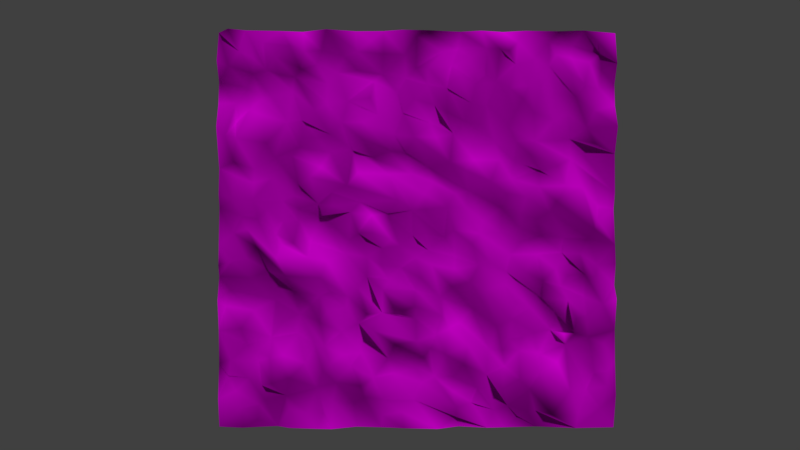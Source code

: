 # Source: cliff_1.blend  (saved by Blender 2.78.0; exported with 4.5.12 LTS)
import bpy
from mathutils import Matrix  # noqa: F401  (used for matrix-valued properties, if any)

bpy.ops.wm.read_factory_settings(use_empty=True)
scene = bpy.context.scene
scene.name = 'Scene'

# ---- collections
col_collection_1 = bpy.data.collections.new('Collection 1'); scene.collection.children.link(col_collection_1)

# ---- images (referenced by path relative to the original .blend; pixels are not part of the script)
import os
ASSET_DIR = os.environ.get("B2B_ASSET_DIR", "")  # directory of the original .blend (textures are referenced by path, not embedded)
HERE = os.path.dirname(os.path.abspath(__file__))  # packed textures are extracted next to this script under _unpacked/

def load_image(name, relpath, width, height, colorspace="sRGB"):
    """Load a texture the original file referenced (path relative to the .blend, or extracted next to this script)."""
    p = next((c for c in (os.path.join(HERE, relpath), os.path.join(ASSET_DIR, relpath)) if relpath and os.path.exists(c)), "")
    if p:
        img = bpy.data.images.load(p, check_existing=True)
        img.name = name
    else:  # same state as the original file: an image datablock whose file is absent (Cycles renders it pink)
        img = bpy.data.images.new(name, width, height)
        img.source = "FILE"
        img.filepath = "//" + (relpath or name)
    img.colorspace_settings.name = colorspace
    return img
img_stonen_23_color_png_001 = load_image('stonen_23_COLOR.png.001', 'stonen_23_COLOR.png', 1024, 1024, 'sRGB')
img_stonen_23_nrm_png = load_image('stonen_23_NRM.png', 'stonen_23_NRM.png', 1024, 1024, 'sRGB')

# ---- materials (node trees are filled in below, after node groups)
mat_material_001 = bpy.data.materials.new('Material.001')
mat_material_001.alpha_threshold = 0.0
mat_material_001.roughness = 0.5

# ---- material node trees
mat_material_001.use_nodes = True; mat_material_001.node_tree.nodes.clear()
_N = mat_material_001.node_tree.nodes; _L = mat_material_001.node_tree.links
n0 = _N.new('ShaderNodeOutputMaterial'); n0.name = 'Material Output'; n0.location = (300, 300)
n1 = _N.new('ShaderNodeBsdfDiffuse'); n1.name = 'Diffuse BSDF'; n1.location = (10, 300)
n2 = _N.new('ShaderNodeTexImage'); n2.name = 'Image Texture'; n2.location = (-258, 554)
n2.width = 140
n2.image = img_stonen_23_color_png_001
n3 = _N.new('ShaderNodeTexImage'); n3.name = 'Image Texture.001'; n3.location = (-343, 141)
n3.width = 140
n3.image = img_stonen_23_nrm_png
n4 = _N.new('ShaderNodeNormalMap'); n4.name = 'Normal Map'; n4.location = (-147, 138)
_L.new(n1.outputs[0], n0.inputs[0])
_L.new(n2.outputs[0], n1.inputs[0])
_L.new(n3.outputs[0], n4.inputs[1])
_L.new(n4.outputs[0], n1.inputs[2])
n0.is_active_output = True

# ---- world
world_world = bpy.data.worlds.new('World'); scene.world = world_world
world_world.color = (0.05088, 0.05088, 0.05088)
world_world.use_sun_shadow = False
world_world.sun_shadow_jitter_overblur = 0.0
world_world.cycles.sampling_method = 'MANUAL'

# ---- cameras
cam_camera = bpy.data.cameras.new('Camera')
cam_camera.clip_end = 1e+04
cam_camera.lens = 35.0
cam_camera.sensor_width = 32.0
cam_camera.sensor_height = 18.0
cam_camera.display_size = 200.0
cam_camera.dof.focus_distance = 0.0

# ---- meshes
me_plane_001 = bpy.data.meshes.new('Plane.001')
me_plane_001.from_pydata([(3.745, 10.3, -0.4363), (-1.687, 64.83, 4.272), (5.243, 73.09, -1.703), (-1.693, -38.31, 3.445), (-1.205, -30.39, -1.726), (-0.1388, -70.35, -2.02), (-10.09, -42.24, -1.246), (-0.5523, -55.52, 4.626), (-8.088, -19.21, -2.806), (-11.85, -72.54, 0.0931), (-8.783, -7.987, 1.512), (-17.58, -29.66, 3.957), (-14.24, -24.95, 1.481), (-17.41, -85.18, 1.334), (-6.566, -99.97, 0.8387), (-13.01, -4.989, 0.3568), (-13.86, -77.93, 3.055), (-11.25, -57.49, 2.55), (-14.87, -64.99, -1.257), (-17.79, -9.382, -0.3247), (-18.32, -17.77, 2.686), (-17.84, -42.0, -2.962), (-17.67, -93.67, -0.5313), (-22.51, -1.625, 4.317), (-21.95, -74.78, -1.039), (-25.2, -13.43, 2.175), (-22.2, -50.09, 3.534), (-25.41, -23.8, -2.121), (-27.0, -84.47, 0.03318), (-28.67, -78.26, 2.017), (-25.44, -42.9, -1.067), (-30.16, -29.29, -1.889), (-29.7, -1.724, -0.4808), (-29.61, -47.63, -3.35), (-28.51, -62.09, -3.119), (-28.0, -71.14, 3.722), (-33.47, -68.11, 1.18), (-37.35, -11.75, -2.772), (-32.46, -87.62, -3.592), (-37.46, -62.29, 2.834), (-34.35, -5.042, -2.093), (-40.88, -76.79, 1.519), (-36.6, -38.44, 0.5369), (-34.79, -33.57, -1.258), (-43.75, -67.07, 2.398), (-42.95, -86.01, -0.8913), (-45.34, -40.24, 4.25), (-38.57, -51.87, -3.34), (-43.13, -99.93, 2.238), (-48.46, -24.08, 3.252), (-53.74, -6.54, -3.769), (-45.51, -15.73, 2.223), (-47.64, -70.66, 0.948), (-47.72, -92.55, -1.114), (-51.6, -58.22, -2.202), (-46.66, -58.64, -0.03481), (-50.96, -100.1, 0.8861), (-44.18, -31.18, -1.445), (-49.13, -46.25, 1.357), (-54.59, -13.73, 2.734), (-55.5, -91.8, 1.255), (-65.71, -23.09, 3.453), (-49.35, -33.12, 0.8992), (-50.81, -79.65, -2.418), (-53.67, -38.13, -1.479), (-59.03, -42.75, -2.388), (-56.18, -66.64, 2.664), (-62.25, -30.93, -0.1396), (-64.07, -74.2, 3.444), (-60.69, -52.4, -4.078), (-66.37, -83.49, -1.014), (-62.04, -6.567, 2.926), (-67.3, -62.43, 3.356), (-64.83, -100.2, -1.596), (-67.41, 4.137, 0.03465), (-67.24, -46.64, 1.011), (-74.97, -20.9, -1.48), (-64.23, -90.6, -0.7608), (-71.05, -99.68, -3.564), (-67.81, -7.407, -0.438), (-71.93, -35.41, -3.94), (-72.79, -76.84, 3.89), (-80.37, -8.742, 2.088), (-78.36, -78.36, -0.6691), (-70.74, -14.21, 1.81), (-71.1, -2.094, -2.684), (-74.19, -64.39, -0.1208), (-73.82, -54.62, -3.222), (-76.67, -85.94, -0.3689), (-79.76, -95.35, 1.816), (-82.96, -40.97, -3.314), (-84.94, 0.3942, 4.128), (-84.81, -73.92, 1.968), (-80.13, -66.58, -2.558), (-85.94, -58.2, -3.126), (-88.34, -99.83, -0.8274), (-82.99, -24.28, 2.263), (-93.09, -64.73, 4.012), (-88.97, -89.93, 0.07858), (-94.52, -30.36, -3.821), (-80.03, -88.16, -1.514), (-92.71, -1.477, -1.001), (-91.38, -80.85, 0.0663), (-85.38, -14.58, 0.3013), (-88.11, -49.35, 2.883), (-93.82, -16.05, -2.307), (-99.77, -23.79, -1.072), (-99.86, -84.51, 2.31), (-96.06, -38.31, -0.1568), (-99.8, -50.79, 0.3387), (-95.51, -73.85, -2.895), (-99.61, -17.84, 2.034), (-99.9, -99.32, -1.096), (-100.2, -35.36, 1.315), (-99.87, -67.53, -0.7525), (-99.71, -7.331, 0.1104), (53.08, -5.958, -1.786), (13.8, -3.802, -1.815), (3.757, -2.112, 3.638), (86.29, -4.492, 0.432), (62.68, -2.929, -2.129), (99.74, -7.568, 0.2257), (41.73, -1.503, -3.317), (-2.399, -2.912, -1.555), (27.36, -7.458, 4.041), (31.67, -2.029, 1.157), (81.2, -11.87, 3.953), (47.16, -12.84, -1.785), (60.36, -12.6, -2.112), (91.28, -18.34, -1.235), (36.83, -16.45, -1.042), (-0.5953, -14.03, 0.2562), (73.66, -11.84, -3.366), (5.519, -10.36, -1.732), (100.0, -17.13, 0.7314), (30.7, -17.41, 0.3557), (53.46, -20.78, 2.813), (69.0, -19.6, 3.902), (19.5, -13.91, -3.232), (62.91, -26.12, 1.852), (84.64, -22.8, 0.2342), (7.092, -17.64, 0.8841), (89.14, -23.85, 1.796), (18.8, -19.8, 0.5222), (75.51, -23.2, 1.935), (2.032, -24.45, 2.733), (72.61, -28.89, -0.5048), (84.64, -33.88, -2.55), (45.07, -21.29, -1.359), (44.19, -27.75, 0.7453), (17.22, -28.73, -0.3927), (26.25, -26.15, 0.7115), (57.25, -39.54, -3.183), (93.18, -37.35, 2.416), (33.53, -29.97, 3.638), (63.5, -34.99, -3.44), (11.93, -34.33, -3.585), (100.2, -34.74, 2.109), (50.46, -36.92, 0.9587), (75.11, -35.05, 3.462), (85.49, -44.02, 0.08183), (40.3, -49.22, -0.3061), (47.37, -44.97, 0.9175), (27.72, -39.67, -3.393), (15.92, -49.73, 0.9138), (79.77, -44.54, 3.996), (-0.6792, -45.01, -1.893), (21.63, -47.45, -3.308), (99.68, -50.4, 0.4892), (12.24, -43.46, -1.661), (67.63, -51.06, -3.656), (46.05, -55.0, 0.05504), (73.88, -52.26, 0.8352), (79.89, -52.6, -2.445), (42.69, -60.87, -0.7139), (58.88, -51.83, 2.403), (75.35, -58.37, -3.675), (52.89, -53.83, 0.8179), (61.89, -63.11, -2.027), (9.345, -53.0, -2.306), (6.563, -59.67, -1.135), (86.64, -54.4, -2.447), (3.047, -64.36, 0.2175), (93.73, -57.34, 0.573), (50.87, -60.58, 3.665), (36.21, -60.56, -2.191), (14.11, -62.72, 1.402), (25.22, -57.99, 2.797), (23.52, -67.89, 1.184), (51.58, -75.24, 2.547), (34.77, -73.01, 1.198), (95.65, -71.52, 1.129), (61.39, -71.36, 3.327), (8.756, -74.72, -3.756), (70.58, -66.86, 0.1321), (86.44, -81.25, -3.625), (17.94, -74.13, -1.772), (90.13, -73.08, -3.482), (44.25, -69.43, -1.604), (42.82, -79.52, 4.549), (56.71, -80.54, -0.7093), (2.725, -76.99, 0.08703), (99.92, -83.31, 2.22), (30.46, -80.26, -1.903), (94.81, -78.27, 2.98), (-1.58, -86.23, -1.779), (17.65, -81.51, -0.6816), (76.71, -81.13, 3.016), (55.71, -91.92, 1.202), (45.3, -88.62, 0.06902), (27.33, -87.77, -2.498), (67.24, -92.65, 3.606), (92.49, -90.55, -0.5005), (32.32, -85.69, 0.9849), (38.72, -91.44, -2.464), (81.54, -93.83, -0.2084), (59.58, -91.28, 0.1434), (19.51, -95.2, -3.714), (-7.989, -91.13, 3.144), (35.17, -99.99, 0.2584), (80.01, -100.2, 0.7304), (19.58, -88.87, 2.076), (44.23, -100.1, -1.136), (9.972, -100.1, 2.033), (60.46, -99.98, -2.007), (50.9, -94.87, -3.143), (21.14, -99.98, -3.078), (99.41, -100.1, -0.4055), (-0.6945, 81.34, -0.9401), (6.344, 53.7, -0.6872), (5.47, 31.71, -2.644), (-3.125, 28.14, -3.33), (7.899, 24.17, -2.018), (5.259, 80.94, 1.601), (16.28, 33.79, 1.499), (8.577, 62.5, 0.01765), (8.945, 46.34, 3.28), (12.68, 89.53, -0.6264), (17.21, 82.39, 0.1166), (4.228, 99.9, 1.333), (15.19, 11.54, -0.9518), (15.0, 71.59, -2.629), (17.97, 48.74, -2.35), (14.88, 58.4, 3.371), (25.62, 20.03, -1.949), (18.84, 18.31, 0.831), (20.22, 76.04, 3.216), (23.69, 54.5, -1.263), (18.46, -0.4927, 1.147), (24.22, 29.63, 2.065), (24.63, 11.02, -0.4542), (26.58, 86.72, -0.3613), (27.12, 63.73, -0.4041), (29.58, 73.7, 0.8706), (20.64, 91.48, -4.037), (21.73, 100.0, -2.816), (26.98, 43.7, -2.598), (31.79, 52.62, 0.3002), (32.97, 4.321, -1.284), (35.03, 62.9, -2.743), (34.6, 78.44, -1.7), (42.55, 11.19, -1.598), (36.44, 24.17, 4.477), (34.49, 90.39, 2.703), (28.53, 35.05, -0.2877), (39.14, 43.82, -1.089), (31.98, 99.9, 0.5746), (41.46, 35.03, -0.5717), (39.51, 74.5, 0.64), (43.38, 99.82, -2.336), (45.96, 51.71, 0.1788), (47.44, 25.55, -0.4315), (41.37, 90.34, 2.416), (45.9, 70.78, 3.665), (45.56, 89.07, 4.223), (49.69, 44.35, -0.264), (44.92, 18.04, 1.167), (49.26, 59.39, 2.48), (48.77, 34.61, -1.805), (49.32, 82.95, 1.303), (54.83, 16.64, 0.1334), (52.71, 65.75, 2.109), (50.37, 94.02, 0.9564), (56.43, 37.66, 2.248), (55.04, 72.56, 3.852), (51.74, 7.151, 0.3978), (51.78, 0.7968, -0.224), (58.47, 58.13, 2.99), (60.96, 21.86, 2.084), (59.92, 5.138, 1.784), (58.9, 85.99, 0.2413), (61.94, 30.07, -1.884), (67.05, 9.071, 0.1522), (59.19, 44.61, -0.3128), (68.8, 55.03, -0.1231), (70.13, 32.0, 3.784), (69.66, 68.65, -3.294), (68.82, 44.86, -0.07805), (62.22, 71.22, -1.619), (66.83, 95.26, -3.008), (66.6, 82.37, -1.116), (69.34, 14.31, 3.515), (79.92, 66.91, -0.9524), (78.02, 35.55, -3.475), (76.98, 77.93, 3.087), (75.65, 58.57, -2.057), (74.1, -3.94, -0.9868), (88.86, 0.1509, 3.546), (70.45, 88.34, -2.565), (77.46, 45.97, -3.816), (78.7, 93.37, -3.015), (74.5, 22.15, 1.443), (77.98, 86.35, -1.67), (85.79, 51.04, -0.2285), (84.01, 72.91, 1.086), (92.2, 88.79, -1.908), (88.79, 43.47, 0.9089), (82.52, 21.3, 3.399), (86.36, 84.05, 1.411), (88.46, 59.25, 2.888), (89.32, 26.25, -3.463), (91.73, 71.78, -2.52), (90.48, 94.3, 0.9039), (99.84, 62.51, -1.223), (92.67, 80.35, -1.142), (92.15, 11.38, -3.666), (99.93, 38.4, -1.651), (90.34, 5.248, 1.27), (99.98, 51.61, 4.272), (100.2, 99.44, -2.559), (99.97, 73.54, -2.879), (99.95, 83.32, 2.504), (99.9, 10.55, -3.525), (100.5, 18.68, -3.257), (-48.16, 6.996, -3.514), (-22.7, 7.429, 1.464), (-75.59, 10.11, 2.198), (-80.61, 6.068, -1.693), (-15.02, 8.155, -3.009), (-33.7, 8.99, 1.303), (-99.98, 11.32, -3.22), (-88.02, 6.903, 1.03), (-49.91, 12.96, -1.563), (-82.41, 14.75, 2.743), (-68.0, 14.64, -2.349), (-59.65, 4.36, -2.601), (-42.97, 12.39, 4.513), (-2.997, 9.778, 1.025), (-59.46, 10.31, 0.1737), (-92.3, 15.1, 2.427), (-29.4, 14.17, -1.26), (-10.07, 14.89, 3.877), (-99.95, 17.93, -1.057), (-61.84, 17.15, -1.839), (-43.2, 18.82, -0.006895), (-35.41, 22.17, 1.672), (-81.79, 23.44, 2.031), (3.325, 17.88, 1.752), (-92.76, 27.57, -2.687), (-60.1, 22.9, -1.692), (-29.96, 28.47, 3.627), (-72.85, 26.02, -0.3259), (-100.1, 30.84, -3.689), (-14.51, 28.05, -2.956), (-53.66, 26.11, 4.393), (-81.75, 30.48, 0.2406), (-92.36, 34.03, -1.338), (-71.36, 36.02, -0.3942), (-22.19, 36.47, -2.835), (-63.21, 36.9, -0.363), (-43.72, 38.94, -2.257), (-75.37, 43.15, 2.886), (-48.42, 31.26, -0.1493), (-59.08, 41.27, 0.6351), (-32.65, 40.02, -2.024), (-50.09, 45.91, -0.6103), (-43.42, 47.72, 0.3725), (-1.958, 46.55, 3.502), (-95.68, 46.41, 3.224), (-5.67, 38.88, -3.258), (-14.22, 39.87, -0.9383), (-57.6, 44.92, 2.436), (-90.58, 45.75, 3.244), (-11.64, 47.94, 0.009124), (-27.45, 53.77, 1.668), (-26.89, 44.62, 4.319), (-38.03, 53.71, -1.413), (-77.55, 57.23, 2.456), (-58.34, 55.14, -2.32), (-65.44, 54.08, -0.8075), (-91.14, 53.67, -2.226), (-7.139, 58.87, -2.261), (-45.49, 63.91, -1.285), (-100.0, 51.31, 4.454), (-51.07, 59.32, 4.629), (-19.86, 58.08, -0.6846), (-78.29, 65.16, -1.144), (-23.49, 65.33, 4.313), (-73.0, 66.74, -2.02), (-91.47, 63.38, -2.555), (-34.84, 64.47, 0.7714), (-85.44, 71.61, -2.599), (-84.09, 60.13, 0.2274), (-10.02, 69.2, -1.058), (-21.71, 74.74, -1.654), (-62.7, 69.69, -0.5891), (-61.64, 77.13, -2.921), (-75.8, 80.26, -1.605), (-69.86, 78.18, -1.154), (-5.654, 76.38, -3.346), (-99.9, 74.23, -2.897), (-40.39, 79.1, -2.349), (-44.78, 73.14, -0.3945), (-17.4, 78.51, -4.152), (-82.98, 78.15, 0.1258), (-94.23, 81.56, 2.033), (-58.74, 80.44, -0.06749), (-30.05, 79.87, -0.2156), (-51.1, 83.39, -2.24), (-89.36, 89.28, 0.5115), (-17.15, 87.73, 1.768), (-82.04, 85.56, 2.954), (-6.515, 87.22, 2.415), (-71.09, 86.13, 2.948), (-30.05, 89.59, -0.7837), (-36.33, 86.59, -0.7855), (-48.12, 89.72, -1.397), (-56.38, 88.93, 2.301), (-100.0, 84.13, 2.765), (-23.46, 94.69, 0.3692), (-77.31, 93.9, -0.496), (-0.2094, 97.33, -0.5285), (-64.26, 92.78, -1.105), (-85.95, 99.92, -0.5161), (-68.58, 99.84, -1.487), (-30.91, 100.0, -2.364), (-57.68, 99.74, -2.974), (-17.11, 99.78, -0.558), (-94.24, 99.93, 3.463), (-45.62, 99.96, 2.795), (-99.85, 99.04, -2.328), (-7.808, 100.0, 1.737), (-99.96, 63.45, -1.372), (-30.81, -100.0, -2.982), (-18.23, -99.77, -0.6281), (100.0, -66.28, -0.1228), (99.96, -28.09, -1.966), (83.26, 99.99, 1.146), (71.94, 99.99, -0.8113), (54.06, 100.1, -0.481)], [], [(10, 131, 133), (4, 145, 8), (123, 10, 133), (166, 7, 179), (10, 8, 131), (5, 9, 201), (12, 11, 4), (12, 4, 8), (18, 9, 5), (10, 19, 8), (21, 7, 166), (18, 182, 17), (16, 13, 205), (26, 17, 7), (19, 10, 15), (20, 12, 8), (11, 6, 3), (24, 13, 16), (26, 18, 17), (32, 19, 23), (19, 25, 20), (27, 21, 11), (25, 12, 20), (34, 24, 18), (33, 18, 26), (29, 28, 24), (21, 31, 30), (36, 35, 34), (39, 36, 34), (37, 27, 25), (36, 29, 35), (47, 34, 33), (41, 29, 36), (44, 36, 39), (43, 31, 51), (45, 48, 443), (42, 46, 47), (47, 55, 39), (50, 37, 334), (58, 47, 46), (55, 54, 44), (53, 48, 63), (57, 49, 62), (66, 63, 52), (58, 65, 55), (59, 51, 50), (49, 61, 62), (64, 65, 58), (345, 59, 50), (71, 59, 345), (66, 68, 63), (64, 67, 65), (84, 61, 49), (84, 49, 59), (77, 56, 60), (77, 60, 70), (72, 66, 69), (78, 73, 77), (74, 71, 345), (79, 84, 59), (72, 68, 66), (85, 71, 74), (86, 68, 72), (76, 67, 61), (65, 80, 75), (80, 65, 76), (68, 81, 70), (87, 86, 72), (88, 78, 70), (75, 80, 87), (84, 79, 85), (86, 81, 68), (83, 88, 70), (89, 78, 100), (100, 78, 88), (91, 84, 337), (91, 82, 84), (95, 78, 89), (104, 94, 87), (99, 90, 80), (97, 93, 94), (98, 95, 89), (102, 98, 100), (108, 104, 90), (96, 105, 106), (110, 92, 97), (115, 105, 103), (109, 94, 104), (114, 110, 97), (109, 108, 113), (121, 327, 307), (258, 125, 122), (125, 127, 122), (124, 125, 248), (117, 118, 133), (116, 128, 120), (117, 138, 248), (127, 128, 116), (129, 119, 126), (133, 138, 117), (135, 130, 124), (125, 130, 127), (133, 143, 138), (129, 134, 121), (139, 137, 128), (143, 135, 138), (136, 139, 128), (144, 140, 132), (134, 129, 446), (139, 146, 137), (146, 144, 137), (154, 149, 135), (145, 156, 141), (142, 153, 129), (149, 152, 148), (146, 147, 140), (4, 156, 145), (154, 162, 149), (139, 155, 159), (159, 160, 147), (149, 162, 158), (156, 163, 150), (156, 4, 169), (161, 162, 154), (155, 173, 159), (167, 163, 156), (153, 168, 157), (169, 164, 156), (166, 169, 3), (160, 168, 153), (170, 173, 155), (166, 179, 169), (175, 170, 152), (172, 173, 170), (162, 175, 152), (170, 155, 152), (167, 164, 187), (171, 177, 162), (181, 183, 168), (185, 161, 163), (161, 174, 171), (180, 179, 7), (186, 187, 164), (183, 445, 168), (180, 186, 179), (186, 164, 179), (177, 178, 175), (178, 176, 170), (182, 180, 7), (184, 178, 177), (185, 198, 174), (194, 176, 178), (187, 190, 185), (181, 191, 183), (191, 445, 183), (197, 191, 181), (180, 193, 186), (185, 190, 198), (186, 196, 188), (193, 196, 186), (197, 181, 176), (174, 198, 184), (195, 197, 176), (184, 198, 189), (5, 193, 182), (192, 207, 194), (5, 201, 193), (191, 202, 445), (188, 203, 190), (204, 191, 197), (195, 204, 197), (206, 210, 203), (201, 221, 193), (210, 213, 203), (206, 221, 210), (205, 221, 201), (195, 212, 204), (214, 190, 203), (215, 195, 207), (216, 211, 200), (215, 212, 195), (214, 203, 213), (210, 214, 213), (209, 225, 208), (205, 218, 223), (222, 209, 214), (222, 225, 209), (218, 14, 223), (212, 227, 202), (216, 220, 211), (223, 226, 217), (217, 219, 221), (220, 215, 211), (224, 220, 216), (220, 227, 212), (225, 222, 224), (229, 391, 377), (231, 230, 379), (377, 236, 229), (237, 239, 431), (117, 347, 118), (234, 377, 230), (0, 240, 357), (240, 232, 357), (238, 237, 233), (242, 235, 229), (235, 243, 2), (242, 229, 236), (244, 230, 245), (234, 242, 236), (247, 241, 243), (264, 242, 234), (256, 242, 264), (238, 254, 237), (247, 252, 241), (252, 246, 241), (263, 255, 254), (250, 240, 125), (258, 250, 125), (253, 238, 246), (253, 251, 238), (265, 247, 256), (262, 249, 244), (265, 257, 247), (257, 252, 247), (260, 263, 251), (261, 244, 258), (253, 268, 260), (259, 252, 257), (253, 259, 268), (267, 265, 264), (268, 263, 260), (261, 262, 244), (270, 259, 265), (274, 269, 266), (270, 277, 268), (268, 279, 272), (271, 278, 267), (268, 273, 279), (279, 274, 272), (275, 270, 265), (285, 261, 286), (284, 279, 273), (285, 276, 261), (279, 282, 274), (278, 283, 275), (277, 281, 273), (293, 277, 270), (284, 290, 279), (293, 270, 275), (284, 273, 281), (293, 287, 277), (287, 281, 277), (285, 280, 276), (289, 280, 285), (271, 291, 278), (290, 282, 279), (292, 280, 289), (292, 288, 280), (298, 284, 287), (298, 300, 290), (297, 294, 293), (299, 448, 449), (301, 288, 292), (296, 298, 294), (308, 312, 299), (310, 299, 312), (304, 308, 300), (293, 303, 297), (304, 300, 302), (305, 302, 296), (303, 309, 297), (304, 312, 308), (317, 301, 307), (313, 305, 309), (314, 304, 302), (318, 312, 314), (315, 447, 310), (320, 303, 317), (333, 303, 320), (322, 447, 315), (325, 317, 327), (321, 314, 323), (315, 318, 324), (326, 316, 309), (333, 320, 325), (330, 324, 321), (332, 333, 325), (331, 322, 315), (330, 331, 324), (332, 325, 327), (332, 327, 121), (10, 123, 338), (32, 339, 40), (118, 347, 123), (336, 337, 85), (15, 338, 335), (91, 341, 101), (23, 335, 32), (341, 340, 101), (342, 348, 334), (346, 334, 339), (348, 344, 345), (335, 350, 339), (336, 343, 337), (344, 336, 74), (349, 352, 340), (339, 350, 346), (353, 344, 348), (357, 347, 0), (344, 361, 343), (350, 351, 355), (347, 363, 351), (354, 355, 364), (351, 360, 355), (349, 362, 352), (357, 231, 363), (359, 367, 353), (355, 372, 364), (365, 366, 356), (231, 368, 363), (364, 369, 359), (367, 365, 361), (372, 369, 364), (359, 369, 367), (370, 355, 374), (366, 362, 358), (371, 365, 367), (366, 365, 382), (382, 365, 371), (355, 370, 372), (372, 370, 373), (380, 385, 368), (378, 366, 382), (377, 379, 230), (373, 367, 369), (383, 384, 380), (380, 384, 385), (387, 382, 371), (386, 376, 374), (383, 395, 384), (382, 390, 378), (391, 383, 377), (376, 394, 388), (384, 386, 385), (386, 392, 376), (390, 399, 378), (392, 394, 376), (399, 442, 393), (391, 395, 383), (389, 396, 387), (399, 390, 402), (389, 398, 396), (396, 402, 387), (388, 405, 389), (389, 405, 398), (394, 405, 388), (401, 399, 402), (391, 404, 395), (403, 391, 1), (396, 401, 402), (392, 406, 394), (400, 412, 392), (406, 405, 394), (391, 403, 404), (404, 400, 397), (410, 442, 399), (407, 414, 398), (414, 396, 398), (412, 416, 406), (404, 417, 411), (414, 415, 401), (411, 418, 412), (228, 422, 409), (411, 426, 418), (407, 421, 414), (406, 423, 408), (413, 424, 417), (416, 423, 406), (423, 407, 408), (414, 419, 415), (421, 419, 414), (425, 426, 411), (427, 432, 416), (416, 432, 423), (440, 428, 415), (421, 433, 419), (407, 430, 433), (432, 430, 423), (427, 434, 432), (437, 420, 422), (439, 436, 426), (426, 436, 427), (422, 441, 437), (431, 441, 422), (427, 436, 434), (435, 439, 424), (434, 430, 432), (431, 239, 441), (434, 433, 430), (131, 8, 145), (3, 6, 166), (9, 205, 201), (4, 11, 3), (9, 16, 205), (205, 13, 218), (17, 182, 7), (182, 18, 5), (6, 21, 166), (338, 15, 10), (21, 26, 7), (14, 22, 444), (13, 22, 218), (218, 22, 14), (11, 21, 6), (19, 20, 8), (9, 24, 16), (15, 23, 19), (9, 18, 24), (13, 28, 22), (21, 33, 26), (12, 27, 11), (21, 30, 33), (24, 28, 13), (32, 25, 19), (25, 27, 12), (33, 34, 18), (28, 444, 22), (27, 31, 21), (35, 24, 34), (24, 35, 29), (444, 38, 443), (25, 32, 40), (28, 38, 444), (43, 33, 30), (27, 37, 31), (25, 40, 37), (31, 43, 30), (45, 443, 38), (43, 42, 33), (29, 41, 28), (37, 51, 31), (47, 39, 34), (41, 38, 28), (42, 47, 33), (43, 57, 42), (334, 37, 40), (36, 44, 41), (38, 41, 45), (44, 52, 41), (51, 49, 43), (39, 55, 44), (49, 57, 43), (41, 63, 45), (57, 62, 42), (62, 46, 42), (58, 55, 47), (52, 63, 41), (50, 51, 37), (53, 56, 48), (48, 45, 63), (59, 49, 51), (62, 58, 46), (54, 52, 44), (53, 60, 56), (62, 64, 58), (63, 60, 53), (65, 54, 55), (54, 66, 52), (67, 64, 62), (65, 69, 54), (61, 67, 62), (60, 63, 70), (69, 66, 54), (63, 68, 70), (77, 73, 56), (65, 75, 69), (79, 59, 71), (85, 79, 71), (87, 72, 69), (76, 65, 67), (69, 75, 87), (70, 78, 77), (84, 82, 61), (83, 70, 81), (82, 76, 61), (80, 90, 87), (90, 104, 87), (86, 93, 81), (81, 93, 83), (76, 96, 80), (337, 84, 85), (87, 94, 86), (92, 88, 83), (82, 103, 76), (86, 94, 93), (93, 92, 83), (96, 99, 80), (103, 96, 76), (92, 100, 88), (98, 89, 100), (91, 101, 82), (97, 92, 93), (101, 103, 82), (100, 92, 102), (92, 110, 102), (99, 108, 90), (106, 99, 96), (103, 105, 96), (115, 103, 101), (102, 107, 98), (109, 97, 94), (98, 112, 95), (111, 106, 105), (98, 107, 112), (108, 109, 104), (107, 102, 110), (109, 114, 97), (99, 113, 108), (106, 113, 99), (114, 107, 110), (115, 111, 105), (289, 120, 306), (286, 122, 116), (286, 116, 120), (307, 119, 121), (118, 123, 133), (120, 132, 306), (248, 138, 124), (306, 126, 119), (116, 122, 127), (128, 132, 120), (124, 138, 135), (306, 132, 126), (124, 130, 125), (119, 129, 121), (128, 137, 132), (127, 130, 148), (133, 131, 141), (132, 140, 126), (133, 141, 143), (136, 128, 127), (126, 140, 142), (126, 142, 129), (137, 144, 132), (143, 151, 135), (141, 131, 145), (141, 150, 143), (127, 148, 136), (130, 135, 149), (151, 154, 135), (130, 149, 148), (141, 156, 150), (144, 146, 140), (136, 148, 155), (129, 153, 446), (136, 155, 139), (143, 150, 151), (153, 157, 446), (152, 155, 148), (149, 158, 152), (140, 153, 142), (139, 159, 146), (146, 159, 147), (150, 163, 151), (151, 161, 154), (151, 163, 161), (140, 147, 153), (4, 3, 169), (159, 165, 160), (160, 153, 147), (162, 152, 158), (159, 173, 165), (164, 167, 156), (160, 181, 168), (165, 181, 160), (161, 171, 162), (179, 164, 169), (165, 173, 181), (162, 177, 175), (167, 185, 163), (185, 174, 161), (167, 187, 185), (172, 170, 176), (175, 178, 170), (171, 184, 177), (176, 173, 172), (173, 176, 181), (186, 188, 187), (174, 184, 171), (180, 182, 193), (184, 192, 178), (189, 192, 184), (194, 207, 176), (176, 207, 195), (187, 188, 190), (178, 192, 194), (198, 190, 199), (198, 199, 189), (191, 204, 202), (196, 203, 188), (200, 192, 189), (193, 206, 196), (196, 206, 203), (192, 211, 207), (199, 209, 189), (192, 200, 211), (193, 221, 206), (189, 209, 200), (200, 208, 216), (200, 209, 208), (199, 190, 209), (205, 217, 221), (190, 214, 209), (204, 212, 202), (211, 215, 207), (210, 221, 219), (223, 217, 205), (210, 219, 214), (214, 219, 222), (215, 220, 212), (225, 224, 208), (224, 216, 208), (226, 219, 217), (1, 2, 409), (422, 228, 431), (235, 2, 1), (233, 228, 2), (231, 232, 230), (357, 232, 231), (228, 233, 237), (237, 431, 228), (117, 0, 347), (229, 235, 1), (2, 241, 233), (234, 236, 377), (241, 238, 233), (0, 117, 240), (248, 240, 117), (243, 241, 2), (242, 243, 235), (240, 245, 232), (245, 230, 232), (246, 238, 241), (237, 254, 239), (242, 247, 243), (239, 254, 255), (250, 245, 240), (244, 234, 230), (248, 125, 240), (250, 244, 245), (244, 249, 234), (249, 264, 234), (242, 256, 247), (238, 251, 254), (246, 252, 253), (263, 266, 255), (252, 259, 253), (251, 263, 254), (250, 258, 244), (249, 262, 264), (253, 260, 251), (256, 264, 265), (263, 272, 266), (264, 262, 267), (257, 265, 259), (263, 268, 272), (272, 274, 266), (261, 276, 262), (259, 270, 268), (258, 122, 261), (271, 267, 262), (262, 276, 271), (286, 261, 122), (277, 273, 268), (278, 265, 267), (265, 278, 275), (274, 282, 269), (282, 449, 269), (280, 271, 276), (288, 271, 280), (278, 291, 283), (287, 284, 281), (298, 290, 284), (290, 449, 282), (120, 285, 286), (271, 288, 291), (120, 289, 285), (283, 293, 275), (293, 294, 287), (291, 295, 283), (294, 298, 287), (299, 449, 290), (283, 295, 293), (290, 300, 299), (288, 311, 291), (296, 300, 298), (300, 308, 299), (288, 301, 311), (306, 292, 289), (296, 302, 300), (311, 295, 291), (297, 309, 294), (305, 296, 294), (301, 317, 311), (295, 303, 293), (310, 448, 299), (294, 309, 305), (292, 307, 301), (119, 307, 292), (306, 119, 292), (311, 303, 295), (448, 310, 447), (311, 317, 303), (314, 312, 304), (316, 313, 309), (312, 318, 310), (318, 315, 310), (313, 302, 305), (302, 319, 314), (333, 309, 303), (307, 327, 317), (319, 302, 313), (314, 321, 318), (325, 320, 317), (323, 314, 319), (318, 321, 324), (333, 326, 309), (328, 323, 319), (447, 322, 329), (326, 313, 316), (313, 328, 319), (324, 331, 315), (328, 313, 326), (323, 330, 321), (331, 329, 322), (101, 340, 115), (40, 339, 334), (23, 15, 335), (91, 337, 341), (334, 345, 50), (85, 74, 336), (32, 335, 339), (347, 338, 123), (341, 349, 340), (334, 348, 345), (337, 343, 341), (338, 350, 335), (343, 349, 341), (334, 346, 342), (345, 344, 74), (347, 351, 338), (348, 342, 353), (338, 351, 350), (346, 350, 354), (354, 342, 346), (336, 344, 343), (344, 353, 361), (342, 359, 353), (350, 355, 354), (357, 363, 347), (343, 358, 349), (354, 364, 342), (342, 364, 359), (343, 356, 358), (361, 356, 343), (360, 351, 363), (353, 367, 361), (358, 356, 366), (361, 365, 356), (349, 358, 362), (360, 363, 374), (231, 380, 368), (374, 355, 360), (363, 368, 374), (231, 379, 380), (372, 373, 369), (362, 366, 393), (368, 385, 374), (370, 375, 373), (370, 374, 376), (375, 381, 373), (393, 366, 378), (370, 376, 375), (379, 383, 380), (377, 383, 379), (367, 389, 371), (385, 386, 374), (373, 381, 389), (373, 389, 367), (389, 387, 371), (375, 388, 381), (375, 376, 388), (381, 388, 389), (387, 402, 382), (402, 390, 382), (378, 399, 393), (229, 1, 391), (384, 395, 400), (384, 400, 386), (386, 400, 392), (400, 395, 397), (395, 404, 397), (405, 407, 398), (392, 412, 406), (401, 410, 399), (411, 412, 400), (401, 415, 410), (409, 403, 1), (404, 411, 400), (405, 408, 407), (396, 414, 401), (409, 413, 403), (403, 413, 404), (404, 413, 417), (405, 406, 408), (2, 228, 409), (416, 412, 418), (415, 428, 410), (409, 422, 413), (418, 427, 416), (417, 425, 411), (417, 424, 425), (426, 427, 418), (413, 422, 420), (407, 423, 430), (413, 420, 424), (419, 440, 415), (420, 429, 424), (407, 433, 421), (419, 438, 440), (425, 439, 426), (424, 429, 435), (425, 424, 439), (420, 437, 429), (419, 433, 438), (437, 435, 429)])
me_plane_001.polygons.foreach_set('use_smooth', [True] * 837)
_uv = me_plane_001.uv_layers.new(name='UVMap')
_uv.uv.foreach_set('vector', [0.4572, 0.4592, 0.4974, 0.4294, 0.5294, 0.4507, 0.4932, 0.3559, 0.5109, 0.3774, 0.4569, 0.4118, 0.4888, 0.488, 0.4572, 0.4592, 0.5294, 0.4507, 0.4966, 0.2733, 0.4941, 0.223, 0.5434, 0.2404, 0.4572, 0.4592, 0.4569, 0.4118, 0.4974, 0.4294, 0.4986, 0.1519, 0.4381, 0.1359, 0.5104, 0.112, 0.4278, 0.3739, 0.4151, 0.3433, 0.4932, 0.3559, 0.4278, 0.3739, 0.4932, 0.3559, 0.4569, 0.4118, 0.429, 0.177, 0.4381, 0.1359, 0.4986, 0.1519, 0.4572, 0.4592, 0.4129, 0.4494, 0.4569, 0.4118, 0.4064, 0.2902, 0.4941, 0.223, 0.4966, 0.2733, 0.429, 0.177, 0.5135, 0.1751, 0.4434, 0.2144, 0.4312, 0.1069, 0.4137, 0.07139, 0.4924, 0.07186, 0.3964, 0.2452, 0.4434, 0.2144, 0.4941, 0.223, 0.4129, 0.4494, 0.4572, 0.4592, 0.4341, 0.4743, 0.4083, 0.409, 0.4278, 0.3739, 0.4569, 0.4118, 0.4151, 0.3433, 0.4506, 0.2859, 0.4914, 0.3093, 0.3903, 0.128, 0.4137, 0.07139, 0.4312, 0.1069, 0.3964, 0.2452, 0.429, 0.177, 0.4434, 0.2144, 0.3553, 0.4948, 0.4129, 0.4494, 0.3878, 0.4928, 0.4129, 0.4494, 0.3709, 0.4307, 0.4083, 0.409, 0.3717, 0.3825, 0.4064, 0.2902, 0.4151, 0.3433, 0.3709, 0.4307, 0.4278, 0.3739, 0.4083, 0.409, 0.3587, 0.1899, 0.3903, 0.128, 0.429, 0.177, 0.3654, 0.2565, 0.429, 0.177, 0.3964, 0.2452, 0.3573, 0.1079, 0.3654, 0.07898, 0.3903, 0.128, 0.4064, 0.2902, 0.348, 0.3541, 0.3719, 0.2872, 0.3314, 0.1581, 0.3609, 0.1434, 0.3587, 0.1899, 0.3113, 0.1858, 0.3314, 0.1581, 0.3587, 0.1899, 0.3149, 0.4417, 0.3717, 0.3825, 0.3709, 0.4307, 0.3314, 0.1581, 0.3573, 0.1079, 0.3609, 0.1434, 0.3073, 0.2416, 0.3587, 0.1899, 0.3654, 0.2565, 0.2954, 0.1173, 0.3573, 0.1079, 0.3314, 0.1581, 0.2827, 0.165, 0.3314, 0.1581, 0.3113, 0.1858, 0.3227, 0.3314, 0.348, 0.3541, 0.272, 0.4189, 0.2886, 0.07185, 0.2837, 0.0008026, 0.3473, 0.001748, 0.3127, 0.3069, 0.2776, 0.302, 0.3073, 0.2416, 0.3073, 0.2416, 0.2729, 0.2151, 0.3113, 0.1858, 0.2361, 0.4695, 0.3149, 0.4417, 0.2612, 0.5322, 0.255, 0.2701, 0.3073, 0.2416, 0.2776, 0.302, 0.2729, 0.2151, 0.239, 0.2077, 0.2827, 0.165, 0.2596, 0.03536, 0.2837, 0.0008026, 0.2421, 0.1022, 0.2802, 0.3442, 0.2576, 0.377, 0.2544, 0.3368, 0.2186, 0.1648, 0.2421, 0.1022, 0.264, 0.149, 0.255, 0.2701, 0.2038, 0.2862, 0.2729, 0.2151, 0.2244, 0.4346, 0.272, 0.4189, 0.2361, 0.4695, 0.2576, 0.377, 0.1717, 0.3873, 0.2544, 0.3368, 0.2308, 0.3096, 0.2038, 0.2862, 0.255, 0.2701, 0.1986, 0.5245, 0.2244, 0.4346, 0.2361, 0.4695, 0.1901, 0.4675, 0.2244, 0.4346, 0.1986, 0.5245, 0.2186, 0.1648, 0.1792, 0.1307, 0.2421, 0.1022, 0.2308, 0.3096, 0.1894, 0.341, 0.2038, 0.2862, 0.1532, 0.4373, 0.1717, 0.3873, 0.2576, 0.377, 0.1532, 0.4373, 0.2576, 0.377, 0.2244, 0.4346, 0.1787, 0.04553, 0.2454, 0.001384, 0.2256, 0.03935, 0.1787, 0.04553, 0.2256, 0.03935, 0.1678, 0.08287, 0.1627, 0.1878, 0.2186, 0.1648, 0.1945, 0.2411, 0.135, 0.007005, 0.1743, 0.001137, 0.1787, 0.04553, 0.1616, 0.5194, 0.1901, 0.4675, 0.1986, 0.5245, 0.1566, 0.4599, 0.1532, 0.4373, 0.2244, 0.4346, 0.1627, 0.1878, 0.1792, 0.1307, 0.2186, 0.1648, 0.1415, 0.4935, 0.1901, 0.4675, 0.1616, 0.5194, 0.1295, 0.179, 0.1792, 0.1307, 0.1627, 0.1878, 0.1308, 0.3959, 0.1894, 0.341, 0.1717, 0.3873, 0.2038, 0.2862, 0.1349, 0.319, 0.1669, 0.2659, 0.1349, 0.319, 0.2038, 0.2862, 0.1308, 0.3959, 0.1792, 0.1307, 0.1358, 0.1154, 0.1678, 0.08287, 0.1358, 0.2363, 0.1295, 0.179, 0.1627, 0.1878, 0.1162, 0.07128, 0.135, 0.007005, 0.1678, 0.08287, 0.1669, 0.2659, 0.1349, 0.319, 0.1358, 0.2363, 0.1532, 0.4373, 0.1566, 0.4599, 0.1415, 0.4935, 0.1295, 0.179, 0.1358, 0.1154, 0.1792, 0.1307, 0.1154, 0.1114, 0.1162, 0.07128, 0.1678, 0.08287, 0.1034, 0.0218, 0.135, 0.007005, 0.09591, 0.05999, 0.09591, 0.05999, 0.135, 0.007005, 0.1162, 0.07128, 0.07325, 0.5005, 0.1532, 0.4373, 0.0993, 0.5323, 0.07325, 0.5005, 0.09672, 0.4544, 0.1532, 0.4373, 0.05233, 0.002747, 0.135, 0.007005, 0.1034, 0.0218, 0.05721, 0.2559, 0.07127, 0.2111, 0.1358, 0.2363, 0.02736, 0.3422, 0.08685, 0.2911, 0.1349, 0.319, 0.03575, 0.1803, 0.09971, 0.1655, 0.07127, 0.2111, 0.05668, 0.04667, 0.05233, 0.002747, 0.1034, 0.0218, 0.04363, 0.09573, 0.05668, 0.04667, 0.09591, 0.05999, 0.02655, 0.3017, 0.05721, 0.2559, 0.08685, 0.2911, 0.08556, 0.3816, 0.03133, 0.4178, 0.005947, 0.3675, 0.02405, 0.1293, 0.07499, 0.126, 0.03575, 0.1803, 0.00276, 0.4546, 0.03133, 0.4178, 0.0713, 0.4213, 0.00589, 0.2493, 0.07127, 0.2111, 0.05721, 0.2559, 0.0003107, 0.1613, 0.02405, 0.1293, 0.03575, 0.1803, 0.00589, 0.2493, 0.02655, 0.3017, 0.0003886, 0.3226, 0.9851, 0.4766, 0.9541, 0.5243, 0.9447, 0.5037, 0.6667, 0.5212, 0.6555, 0.4895, 0.709, 0.4924, 0.6555, 0.4895, 0.7329, 0.4345, 0.709, 0.4924, 0.6359, 0.4614, 0.6555, 0.4895, 0.5926, 0.4966, 0.5666, 0.4778, 0.5209, 0.4933, 0.5294, 0.4507, 0.7673, 0.4692, 0.8026, 0.4331, 0.8155, 0.4858, 0.5666, 0.4778, 0.5982, 0.4299, 0.5926, 0.4966, 0.7329, 0.4345, 0.8026, 0.4331, 0.7673, 0.4692, 0.9572, 0.4081, 0.9296, 0.4759, 0.9072, 0.4426, 0.5294, 0.4507, 0.5982, 0.4299, 0.5666, 0.4778, 0.6532, 0.4124, 0.6834, 0.4174, 0.6359, 0.4614, 0.6555, 0.4895, 0.6834, 0.4174, 0.7329, 0.4345, 0.5294, 0.4507, 0.5932, 0.3989, 0.5982, 0.4299, 0.9572, 0.4081, 0.9979, 0.4175, 0.9851, 0.4766, 0.8106, 0.3697, 0.8426, 0.4025, 0.8026, 0.4331, 0.5932, 0.3989, 0.6532, 0.4124, 0.5982, 0.4299, 0.7678, 0.3952, 0.8106, 0.3697, 0.8026, 0.4331, 0.8793, 0.3844, 0.9156, 0.3799, 0.8648, 0.4418, 0.9979, 0.4175, 0.9572, 0.4081, 0.9994, 0.3591, 0.8106, 0.3697, 0.8625, 0.356, 0.8426, 0.4025, 0.8625, 0.356, 0.8793, 0.3844, 0.8426, 0.4025, 0.6702, 0.3495, 0.7223, 0.3556, 0.6532, 0.4124, 0.5109, 0.3774, 0.5603, 0.3274, 0.5294, 0.4147, 0.9439, 0.3792, 0.9634, 0.3131, 0.9572, 0.4081, 0.7223, 0.3556, 0.7848, 0.2994, 0.7286, 0.3941, 0.8625, 0.356, 0.9206, 0.3292, 0.9156, 0.3799, 0.4932, 0.3559, 0.5603, 0.3274, 0.5109, 0.3774, 0.6702, 0.3495, 0.7387, 0.2736, 0.7223, 0.3556, 0.8106, 0.3697, 0.8166, 0.325, 0.8775, 0.3234, 0.8775, 0.3234, 0.9259, 0.277, 0.9206, 0.3292, 0.7223, 0.3556, 0.7387, 0.2736, 0.7508, 0.3158, 0.5603, 0.3274, 0.6354, 0.2951, 0.585, 0.3546, 0.5603, 0.3274, 0.4932, 0.3559, 0.5529, 0.28, 0.696, 0.2519, 0.7387, 0.2736, 0.6702, 0.3495, 0.8166, 0.325, 0.898, 0.2366, 0.8775, 0.3234, 0.6073, 0.261, 0.6354, 0.2951, 0.5603, 0.3274, 0.9634, 0.3131, 0.9947, 0.2578, 0.9992, 0.3265, 0.5529, 0.28, 0.5802, 0.2516, 0.5603, 0.3274, 0.4966, 0.2733, 0.5529, 0.28, 0.4914, 0.3093, 0.9259, 0.277, 0.9947, 0.2578, 0.9634, 0.3131, 0.8391, 0.2439, 0.898, 0.2366, 0.8166, 0.325, 0.4966, 0.2733, 0.5434, 0.2404, 0.5529, 0.28, 0.7967, 0.2392, 0.8391, 0.2439, 0.7848, 0.2994, 0.8711, 0.2387, 0.898, 0.2366, 0.8391, 0.2439, 0.7387, 0.2736, 0.7967, 0.2392, 0.7848, 0.2994, 0.8391, 0.2439, 0.8166, 0.325, 0.7848, 0.2994, 0.6073, 0.261, 0.5802, 0.2516, 0.6207, 0.2077, 0.7279, 0.2246, 0.7641, 0.2312, 0.7387, 0.2736, 0.9362, 0.2276, 0.9683, 0.2124, 0.9947, 0.2578, 0.6775, 0.1993, 0.696, 0.2519, 0.6354, 0.2951, 0.696, 0.2519, 0.7109, 0.194, 0.7279, 0.2246, 0.5294, 0.1981, 0.5434, 0.2404, 0.4941, 0.223, 0.5748, 0.1858, 0.6207, 0.2077, 0.5802, 0.2516, 0.9683, 0.2124, 0.9988, 0.1678, 0.9947, 0.2578, 0.5294, 0.1981, 0.5748, 0.1858, 0.5434, 0.2404, 0.5748, 0.1858, 0.5802, 0.2516, 0.5434, 0.2404, 0.7641, 0.2312, 0.8109, 0.1859, 0.7967, 0.2392, 0.8109, 0.1859, 0.8838, 0.2058, 0.8391, 0.2439, 0.5135, 0.1751, 0.5294, 0.1981, 0.4941, 0.223, 0.7529, 0.1988, 0.8109, 0.1859, 0.7641, 0.2312, 0.6775, 0.1993, 0.7196, 0.153, 0.7109, 0.194, 0.8544, 0.1661, 0.8838, 0.2058, 0.8109, 0.1859, 0.6207, 0.2077, 0.6726, 0.1362, 0.6775, 0.1993, 0.9362, 0.2276, 0.9771, 0.143, 0.9683, 0.2124, 0.9771, 0.143, 0.9988, 0.1678, 0.9683, 0.2124, 0.9488, 0.1353, 0.9771, 0.143, 0.9362, 0.2276, 0.5294, 0.1981, 0.5435, 0.1262, 0.5748, 0.1858, 0.6775, 0.1993, 0.6726, 0.1362, 0.7196, 0.153, 0.5748, 0.1858, 0.5951, 0.1309, 0.615, 0.1591, 0.5435, 0.1262, 0.5951, 0.1309, 0.5748, 0.1858, 0.9488, 0.1353, 0.9362, 0.2276, 0.8838, 0.2058, 0.7109, 0.194, 0.7196, 0.153, 0.7529, 0.1988, 0.9306, 0.09177, 0.9488, 0.1353, 0.8838, 0.2058, 0.7529, 0.1988, 0.7196, 0.153, 0.7559, 0.1243, 0.4986, 0.1519, 0.5435, 0.1262, 0.5135, 0.1751, 0.8068, 0.144, 0.8838, 0.09151, 0.8544, 0.1661, 0.4986, 0.1519, 0.5104, 0.112, 0.5435, 0.1262, 0.9771, 0.143, 0.9992, 0.08397, 0.9988, 0.1678, 0.615, 0.1591, 0.6492, 0.1011, 0.6726, 0.1362, 0.975, 0.1065, 0.9771, 0.143, 0.9488, 0.1353, 0.9306, 0.09177, 0.975, 0.1065, 0.9488, 0.1353, 0.5893, 0.09267, 0.638, 0.05908, 0.6492, 0.1011, 0.5104, 0.112, 0.597, 0.05496, 0.5435, 0.1262, 0.638, 0.05908, 0.6595, 0.07263, 0.6492, 0.1011, 0.5893, 0.09267, 0.597, 0.05496, 0.638, 0.05908, 0.4924, 0.07186, 0.597, 0.05496, 0.5104, 0.112, 0.9306, 0.09177, 0.9631, 0.04926, 0.975, 0.1065, 0.692, 0.04394, 0.6726, 0.1362, 0.6492, 0.1011, 0.9079, 0.03046, 0.9306, 0.09177, 0.8838, 0.09151, 0.7999, 0.045, 0.8354, 0.0411, 0.7803, 0.09526, 0.9079, 0.03046, 0.9631, 0.04926, 0.9306, 0.09177, 0.692, 0.04394, 0.6492, 0.1011, 0.6595, 0.07263, 0.638, 0.05908, 0.692, 0.04394, 0.6595, 0.07263, 0.7247, 0.05856, 0.7552, 0.02327, 0.7795, 0.04148, 0.4924, 0.07186, 0.4616, 0.03758, 0.5356, -0.002954, 0.7225, 0.00153, 0.7247, 0.05856, 0.692, 0.04394, 0.7225, 0.00153, 0.7552, 0.02327, 0.7247, 0.05856, 0.4616, 0.03758, 0.469, 0.005891, 0.5356, -0.002954, 0.9631, 0.04926, 0.9955, 0.0003295, 0.9992, 0.08397, 0.7999, 0.045, 0.8999, 0.0007107, 0.8354, 0.0411, 0.5356, -0.002954, 0.6057, 0.0004055, 0.5965, 0.0262, 0.5965, 0.0262, 0.674, 0.003215, 0.597, 0.05496, 0.8999, 0.0007107, 0.9079, 0.03046, 0.8354, 0.0411, 0.8031, 0.001978, 0.8999, 0.0007107, 0.7999, 0.045, 0.8999, 0.0007107, 0.9955, 0.0003295, 0.9631, 0.04926, 0.7552, 0.02327, 0.7225, 0.00153, 0.8031, 0.001978, 0.5302, 0.7741, 0.4611, 0.7888, 0.4926, 0.7317, 0.4857, 0.6427, 0.5283, 0.6593, 0.4723, 0.6921, 0.4926, 0.7317, 0.5422, 0.7305, 0.5302, 0.7741, 0.5662, 0.9482, 0.5201, 0.997, 0.4968, 0.9752, 0.5666, 0.4778, 0.4857, 0.5498, 0.5209, 0.4933, 0.5849, 0.6712, 0.4926, 0.7317, 0.5283, 0.6593, 0.5198, 0.5526, 0.5765, 0.555, 0.5179, 0.5927, 0.5765, 0.555, 0.5353, 0.617, 0.5179, 0.5927, 0.5864, 0.9151, 0.5662, 0.9482, 0.5268, 0.9036, 0.5919, 0.7444, 0.5377, 0.8106, 0.5302, 0.7741, 0.5377, 0.8106, 0.5751, 0.7913, 0.5241, 0.8625, 0.5919, 0.7444, 0.5302, 0.7741, 0.5422, 0.7305, 0.6271, 0.5959, 0.5283, 0.6593, 0.5908, 0.5889, 0.5849, 0.6712, 0.5919, 0.7444, 0.5422, 0.7305, 0.6157, 0.7736, 0.577, 0.8596, 0.5751, 0.7913, 0.6418, 0.6767, 0.5919, 0.7444, 0.5849, 0.6712, 0.6361, 0.7188, 0.5919, 0.7444, 0.6418, 0.6767, 0.5864, 0.9151, 0.6029, 0.9532, 0.5662, 0.9482, 0.6157, 0.7736, 0.6343, 0.8191, 0.577, 0.8596, 0.6343, 0.8191, 0.6037, 0.8757, 0.577, 0.8596, 0.6728, 0.9511, 0.6117, 0.9983, 0.6029, 0.9532, 0.6206, 0.56, 0.5765, 0.555, 0.6555, 0.4895, 0.6667, 0.5212, 0.6206, 0.56, 0.6555, 0.4895, 0.6474, 0.8683, 0.5864, 0.9151, 0.6037, 0.8757, 0.6474, 0.8683, 0.6349, 0.9277, 0.5864, 0.9151, 0.6935, 0.7214, 0.6157, 0.7736, 0.6361, 0.7188, 0.6818, 0.6232, 0.6202, 0.6495, 0.6271, 0.5959, 0.6935, 0.7214, 0.6594, 0.7644, 0.6157, 0.7736, 0.6594, 0.7644, 0.6343, 0.8191, 0.6157, 0.7736, 0.6712, 0.8925, 0.6728, 0.9511, 0.6349, 0.9277, 0.715, 0.5525, 0.6271, 0.5959, 0.6667, 0.5212, 0.6474, 0.8683, 0.6995, 0.8753, 0.6712, 0.8925, 0.6754, 0.8164, 0.6343, 0.8191, 0.6594, 0.7644, 0.6474, 0.8683, 0.6754, 0.8164, 0.6995, 0.8753, 0.7077, 0.6723, 0.6935, 0.7214, 0.6418, 0.6767, 0.6995, 0.8753, 0.6728, 0.9511, 0.6712, 0.8925, 0.715, 0.5525, 0.6818, 0.6232, 0.6271, 0.5959, 0.7291, 0.7583, 0.6754, 0.8164, 0.6935, 0.7214, 0.7272, 0.9455, 0.7151, 0.9943, 0.6613, 0.996, 0.7291, 0.7583, 0.744, 0.7932, 0.6995, 0.8753, 0.6995, 0.8753, 0.7479, 0.9152, 0.7024, 0.9506, 0.7348, 0.6265, 0.7507, 0.6729, 0.7077, 0.6723, 0.6995, 0.8753, 0.7314, 0.8553, 0.7479, 0.9152, 0.7479, 0.9152, 0.7272, 0.9455, 0.7024, 0.9506, 0.7477, 0.7193, 0.7291, 0.7583, 0.6935, 0.7214, 0.7605, 0.5327, 0.715, 0.5525, 0.7593, 0.5052, 0.7743, 0.8636, 0.7479, 0.9152, 0.7314, 0.8553, 0.7605, 0.5327, 0.7227, 0.5893, 0.715, 0.5525, 0.7479, 0.9152, 0.7539, 0.9717, 0.7272, 0.9455, 0.7507, 0.6729, 0.7822, 0.6895, 0.7477, 0.7193, 0.744, 0.7932, 0.7643, 0.8281, 0.7314, 0.8553, 0.8, 0.7306, 0.744, 0.7932, 0.7291, 0.7583, 0.7743, 0.8636, 0.7904, 0.9286, 0.7479, 0.9152, 0.8, 0.7306, 0.7291, 0.7583, 0.7477, 0.7193, 0.7743, 0.8636, 0.7314, 0.8553, 0.7643, 0.8281, 0.8, 0.7306, 0.7908, 0.7913, 0.744, 0.7932, 0.7908, 0.7913, 0.7643, 0.8281, 0.744, 0.7932, 0.7605, 0.5327, 0.7744, 0.5824, 0.7227, 0.5893, 0.7996, 0.5264, 0.7744, 0.5824, 0.7605, 0.5327, 0.7348, 0.6265, 0.8047, 0.6455, 0.7507, 0.6729, 0.7904, 0.9286, 0.7539, 0.9717, 0.7479, 0.9152, 0.837, 0.5445, 0.7744, 0.5824, 0.7996, 0.5264, 0.837, 0.5445, 0.8012, 0.6042, 0.7744, 0.5824, 0.8118, 0.8548, 0.7743, 0.8636, 0.7908, 0.7913, 0.8118, 0.8548, 0.8345, 0.9105, 0.7904, 0.9286, 0.8443, 0.7217, 0.8428, 0.7761, 0.8, 0.7306, 0.8353, 0.9743, 0.8593, 0.999, 0.7707, 0.9991, 0.8465, 0.572, 0.8012, 0.6042, 0.837, 0.5445, 0.8498, 0.8382, 0.8118, 0.8548, 0.8428, 0.7761, 0.8561, 0.9408, 0.8897, 0.9323, 0.8353, 0.9743, 0.8916, 0.9651, 0.8353, 0.9743, 0.8897, 0.9323, 0.8824, 0.8903, 0.8561, 0.9408, 0.8345, 0.9105, 0.8, 0.7306, 0.8861, 0.6792, 0.8443, 0.7217, 0.8824, 0.8903, 0.8345, 0.9105, 0.9019, 0.8353, 0.8811, 0.789, 0.9019, 0.8353, 0.8498, 0.8382, 0.8861, 0.6792, 0.8885, 0.7298, 0.8443, 0.7217, 0.8824, 0.8903, 0.8897, 0.9323, 0.8561, 0.9408, 0.9067, 0.6094, 0.8465, 0.572, 0.9447, 0.5037, 0.9317, 0.7544, 0.8811, 0.789, 0.8885, 0.7298, 0.9236, 0.8668, 0.8824, 0.8903, 0.9019, 0.8353, 0.9291, 0.9195, 0.8897, 0.9323, 0.9236, 0.8668, 0.9567, 0.9395, 0.9161, 0.9994, 0.8916, 0.9651, 0.9437, 0.627, 0.8861, 0.6792, 0.9067, 0.6094, 0.9979, 0.5951, 0.8861, 0.6792, 0.9437, 0.627, 0.9544, 0.9734, 0.9161, 0.9994, 0.9567, 0.9395, 0.9644, 0.5573, 0.9067, 0.6094, 0.9541, 0.5243, 0.9595, 0.8603, 0.9236, 0.8668, 0.9986, 0.8158, 0.9567, 0.9395, 0.9291, 0.9195, 0.9628, 0.9013, 0.9861, 0.6869, 0.9443, 0.7183, 0.8885, 0.7298, 0.9979, 0.5951, 0.9437, 0.627, 0.9644, 0.5573, 0.9986, 0.8713, 0.9628, 0.9013, 0.9595, 0.8603, 0.9994, 0.5533, 0.9979, 0.5951, 0.9644, 0.5573, 0.9989, 0.9192, 0.9544, 0.9734, 0.9567, 0.9395, 0.9986, 0.8713, 0.9989, 0.9192, 0.9628, 0.9013, 0.9994, 0.5533, 0.9644, 0.5573, 0.9541, 0.5243, 0.9994, 0.5533, 0.9541, 0.5243, 0.9851, 0.4766, 0.4572, 0.4592, 0.4888, 0.488, 0.428, 0.54, 0.3553, 0.4948, 0.3348, 0.5426, 0.3289, 0.4719, 0.5209, 0.4933, 0.4857, 0.5498, 0.4888, 0.488, 0.1239, 0.5482, 0.0993, 0.5323, 0.1415, 0.4935, 0.4341, 0.4743, 0.428, 0.54, 0.3868, 0.5339, 0.07325, 0.5005, 0.05963, 0.5322, 0.03378, 0.4917, 0.3878, 0.4928, 0.3868, 0.5339, 0.3553, 0.4948, 0.05963, 0.5322, 0.001053, 0.5557, 0.03378, 0.4917, 0.2471, 0.5664, 0.2031, 0.5537, 0.2612, 0.5322, 0.2872, 0.5631, 0.2612, 0.5322, 0.3348, 0.5426, 0.2031, 0.5537, 0.1614, 0.57, 0.1986, 0.5245, 0.3868, 0.5339, 0.3541, 0.5678, 0.3348, 0.5426, 0.1239, 0.5482, 0.08555, 0.5781, 0.0993, 0.5323, 0.1614, 0.57, 0.1239, 0.5482, 0.1616, 0.5194, 0.03938, 0.5775, 0.0009474, 0.5896, 0.001053, 0.5557, 0.3348, 0.5426, 0.3541, 0.5678, 0.2872, 0.5631, 0.1918, 0.5858, 0.1614, 0.57, 0.2031, 0.5537, 0.5179, 0.5927, 0.4857, 0.5498, 0.5198, 0.5526, 0.1614, 0.57, 0.1331, 0.6255, 0.08555, 0.5781, 0.3541, 0.5678, 0.444, 0.578, 0.3275, 0.6166, 0.4857, 0.5498, 0.4269, 0.6386, 0.444, 0.578, 0.2833, 0.5931, 0.3275, 0.6166, 0.2343, 0.6294, 0.444, 0.578, 0.3506, 0.6401, 0.3275, 0.6166, 0.03938, 0.5775, 0.00425, 0.6516, 0.0009474, 0.5896, 0.5179, 0.5927, 0.4857, 0.6427, 0.4269, 0.6386, 0.2017, 0.6217, 0.1399, 0.6785, 0.1918, 0.5858, 0.3275, 0.6166, 0.2531, 0.6571, 0.2343, 0.6294, 0.09366, 0.6552, 0.03666, 0.6681, 0.09287, 0.6166, 0.4857, 0.6427, 0.3906, 0.6846, 0.4269, 0.6386, 0.2343, 0.6294, 0.1821, 0.6832, 0.2017, 0.6217, 0.1399, 0.6785, 0.09366, 0.6552, 0.1331, 0.6255, 0.2531, 0.6571, 0.1821, 0.6832, 0.2343, 0.6294, 0.2017, 0.6217, 0.1821, 0.6832, 0.1399, 0.6785, 0.2807, 0.6952, 0.3275, 0.6166, 0.3341, 0.6985, 0.03666, 0.6681, 0.00425, 0.6516, 0.03627, 0.6352, 0.1245, 0.7135, 0.09366, 0.6552, 0.1399, 0.6785, 0.03666, 0.6681, 0.09366, 0.6552, 0.05224, 0.7267, 0.05224, 0.7267, 0.09366, 0.6552, 0.1245, 0.7135, 0.3275, 0.6166, 0.2807, 0.6952, 0.2531, 0.6571, 0.2531, 0.6571, 0.2807, 0.6952, 0.2083, 0.7059, 0.427, 0.6966, 0.3704, 0.7235, 0.3906, 0.6846, 0.02177, 0.7315, 0.03666, 0.6681, 0.05224, 0.7267, 0.4926, 0.7317, 0.4723, 0.6921, 0.5283, 0.6593, 0.2083, 0.7059, 0.1399, 0.6785, 0.1821, 0.6832, 0.4449, 0.7443, 0.3651, 0.7736, 0.427, 0.6966, 0.427, 0.6966, 0.3651, 0.7736, 0.3704, 0.7235, 0.1122, 0.7788, 0.05224, 0.7267, 0.1245, 0.7135, 0.3105, 0.7727, 0.283, 0.7434, 0.3341, 0.6985, 0.4449, 0.7443, 0.3974, 0.7948, 0.3651, 0.7736, 0.05224, 0.7267, 0.04327, 0.7681, 0.02177, 0.7315, 0.4611, 0.7888, 0.4449, 0.7443, 0.4926, 0.7317, 0.283, 0.7434, 0.2395, 0.7967, 0.2115, 0.7778, 0.3651, 0.7736, 0.3105, 0.7727, 0.3704, 0.7235, 0.3105, 0.7727, 0.2728, 0.8181, 0.283, 0.7434, 0.04327, 0.7681, 0.04151, 0.8189, 0.02177, 0.7315, 0.2728, 0.8181, 0.2395, 0.7967, 0.283, 0.7434, 0.04151, 0.8189, 0.001029, 0.8134, 0.001849, 0.7581, 0.4611, 0.7888, 0.3974, 0.7948, 0.4449, 0.7443, 0.1681, 0.7707, 0.1064, 0.8247, 0.1122, 0.7788, 0.04151, 0.8189, 0.04327, 0.7681, 0.0728, 0.8007, 0.1681, 0.7707, 0.1344, 0.8325, 0.1064, 0.8247, 0.1064, 0.8247, 0.0728, 0.8007, 0.1122, 0.7788, 0.2115, 0.7778, 0.1882, 0.8458, 0.1681, 0.7707, 0.1681, 0.7707, 0.1882, 0.8458, 0.1344, 0.8325, 0.2395, 0.7967, 0.1882, 0.8458, 0.2115, 0.7778, 0.07262, 0.8575, 0.04151, 0.8189, 0.0728, 0.8007, 0.4611, 0.7888, 0.3867, 0.8617, 0.3974, 0.7948, 0.4491, 0.8471, 0.4611, 0.7888, 0.4943, 0.8209, 0.1064, 0.8247, 0.07262, 0.8575, 0.0728, 0.8007, 0.2728, 0.8181, 0.1971, 0.8861, 0.2395, 0.7967, 0.3258, 0.821, 0.2745, 0.8652, 0.2728, 0.8181, 0.1971, 0.8861, 0.1882, 0.8458, 0.2395, 0.7967, 0.4611, 0.7888, 0.4491, 0.8471, 0.3867, 0.8617, 0.3867, 0.8617, 0.3258, 0.821, 0.3818, 0.8297, 0.001314, 0.8694, 0.001029, 0.8134, 0.04151, 0.8189, 0.1131, 0.9006, 0.08201, 0.8881, 0.1344, 0.8325, 0.08201, 0.8881, 0.1064, 0.8247, 0.1344, 0.8325, 0.2745, 0.8652, 0.2098, 0.9055, 0.1971, 0.8861, 0.3867, 0.8617, 0.3506, 0.8975, 0.298, 0.8945, 0.08201, 0.8881, 0.02808, 0.908, 0.07262, 0.8575, 0.298, 0.8945, 0.2457, 0.9146, 0.2745, 0.8652, 0.4985, 0.9085, 0.4644, 0.937, 0.4721, 0.8829, 0.298, 0.8945, 0.2584, 0.9474, 0.2457, 0.9146, 0.1131, 0.9006, 0.08675, 0.9323, 0.08201, 0.8881, 0.1971, 0.8861, 0.1445, 0.9304, 0.1516, 0.8898, 0.4163, 0.8944, 0.3522, 0.9481, 0.3506, 0.8975, 0.2098, 0.9055, 0.1445, 0.9304, 0.1971, 0.8861, 0.1445, 0.9304, 0.1131, 0.9006, 0.1516, 0.8898, 0.08201, 0.8881, 0.05117, 0.9482, 0.02808, 0.908, 0.08675, 0.9323, 0.05117, 0.9482, 0.08201, 0.8881, 0.3166, 0.9347, 0.2584, 0.9474, 0.298, 0.8945, 0.2166, 0.9483, 0.1781, 0.9625, 0.2098, 0.9055, 0.2098, 0.9055, 0.1781, 0.9625, 0.1445, 0.9304, 0.0007207, 0.9933, 0.0006427, 0.9194, 0.02808, 0.908, 0.08675, 0.9323, 0.07543, 0.9989, 0.05117, 0.9482, 0.1131, 0.9006, 0.1181, 0.9677, 0.07543, 0.9989, 0.1781, 0.9625, 0.1181, 0.9677, 0.1445, 0.9304, 0.2166, 0.9483, 0.1572, 0.9991, 0.1781, 0.9625, 0.4108, 0.9921, 0.4104, 0.9424, 0.4644, 0.937, 0.2797, 0.9969, 0.2084, 0.9914, 0.2584, 0.9474, 0.2584, 0.9474, 0.2084, 0.9914, 0.2166, 0.9483, 0.4644, 0.937, 0.4685, 0.9979, 0.4108, 0.9921, 0.4968, 0.9752, 0.4685, 0.9979, 0.4644, 0.937, 0.2166, 0.9483, 0.2084, 0.9914, 0.1572, 0.9991, 0.3498, 0.9977, 0.2797, 0.9969, 0.3522, 0.9481, 0.1572, 0.9991, 0.1181, 0.9677, 0.1781, 0.9625, 0.4968, 0.9752, 0.5201, 0.997, 0.4685, 0.9979, 0.1572, 0.9991, 0.07543, 0.9989, 0.1181, 0.9677, 0.4974, 0.4294, 0.4569, 0.4118, 0.5109, 0.3774, 0.4914, 0.3093, 0.4506, 0.2859, 0.4966, 0.2733, 0.4381, 0.1359, 0.4924, 0.07186, 0.5104, 0.112, 0.4932, 0.3559, 0.4151, 0.3433, 0.4914, 0.3093, 0.4381, 0.1359, 0.4312, 0.1069, 0.4924, 0.07186, 0.4924, 0.07186, 0.4137, 0.07139, 0.4616, 0.03758, 0.4434, 0.2144, 0.5135, 0.1751, 0.4941, 0.223, 0.5135, 0.1751, 0.429, 0.177, 0.4986, 0.1519, 0.4506, 0.2859, 0.4064, 0.2902, 0.4966, 0.2733, 0.428, 0.54, 0.4341, 0.4743, 0.4572, 0.4592, 0.4064, 0.2902, 0.3964, 0.2452, 0.4941, 0.223, 0.469, 0.005891, 0.4107, 0.03205, 0.4115, 0.006849, 0.4137, 0.07139, 0.4107, 0.03205, 0.4616, 0.03758, 0.4616, 0.03758, 0.4107, 0.03205, 0.469, 0.005891, 0.4151, 0.3433, 0.4064, 0.2902, 0.4506, 0.2859, 0.4129, 0.4494, 0.4083, 0.409, 0.4569, 0.4118, 0.4381, 0.1359, 0.3903, 0.128, 0.4312, 0.1069, 0.4341, 0.4743, 0.3878, 0.4928, 0.4129, 0.4494, 0.4381, 0.1359, 0.429, 0.177, 0.3903, 0.128, 0.4137, 0.07139, 0.3654, 0.07898, 0.4107, 0.03205, 0.4064, 0.2902, 0.3654, 0.2565, 0.3964, 0.2452, 0.4278, 0.3739, 0.3717, 0.3825, 0.4151, 0.3433, 0.4064, 0.2902, 0.3719, 0.2872, 0.3654, 0.2565, 0.3903, 0.128, 0.3654, 0.07898, 0.4137, 0.07139, 0.3553, 0.4948, 0.3709, 0.4307, 0.4129, 0.4494, 0.3709, 0.4307, 0.3717, 0.3825, 0.4278, 0.3739, 0.3654, 0.2565, 0.3587, 0.1899, 0.429, 0.177, 0.3654, 0.07898, 0.4115, 0.006849, 0.4107, 0.03205, 0.3717, 0.3825, 0.348, 0.3541, 0.4064, 0.2902, 0.3609, 0.1434, 0.3903, 0.128, 0.3587, 0.1899, 0.3903, 0.128, 0.3609, 0.1434, 0.3573, 0.1079, 0.4115, 0.006849, 0.3342, 0.05973, 0.3473, 0.001748, 0.3709, 0.4307, 0.3553, 0.4948, 0.3289, 0.4719, 0.3654, 0.07898, 0.3342, 0.05973, 0.4115, 0.006849, 0.3227, 0.3314, 0.3654, 0.2565, 0.3719, 0.2872, 0.3717, 0.3825, 0.3149, 0.4417, 0.348, 0.3541, 0.3709, 0.4307, 0.3289, 0.4719, 0.3149, 0.4417, 0.348, 0.3541, 0.3227, 0.3314, 0.3719, 0.2872, 0.2886, 0.07185, 0.3473, 0.001748, 0.3342, 0.05973, 0.3227, 0.3314, 0.3127, 0.3069, 0.3654, 0.2565, 0.3573, 0.1079, 0.2954, 0.1173, 0.3654, 0.07898, 0.3149, 0.4417, 0.272, 0.4189, 0.348, 0.3541, 0.3073, 0.2416, 0.3113, 0.1858, 0.3587, 0.1899, 0.2954, 0.1173, 0.3342, 0.05973, 0.3654, 0.07898, 0.3127, 0.3069, 0.3073, 0.2416, 0.3654, 0.2565, 0.3227, 0.3314, 0.2802, 0.3442, 0.3127, 0.3069, 0.2612, 0.5322, 0.3149, 0.4417, 0.3289, 0.4719, 0.3314, 0.1581, 0.2827, 0.165, 0.2954, 0.1173, 0.3342, 0.05973, 0.2954, 0.1173, 0.2886, 0.07185, 0.2827, 0.165, 0.264, 0.149, 0.2954, 0.1173, 0.272, 0.4189, 0.2576, 0.377, 0.3227, 0.3314, 0.3113, 0.1858, 0.2729, 0.2151, 0.2827, 0.165, 0.2576, 0.377, 0.2802, 0.3442, 0.3227, 0.3314, 0.2954, 0.1173, 0.2421, 0.1022, 0.2886, 0.07185, 0.2802, 0.3442, 0.2544, 0.3368, 0.3127, 0.3069, 0.2544, 0.3368, 0.2776, 0.302, 0.3127, 0.3069, 0.255, 0.2701, 0.2729, 0.2151, 0.3073, 0.2416, 0.264, 0.149, 0.2421, 0.1022, 0.2954, 0.1173, 0.2361, 0.4695, 0.272, 0.4189, 0.3149, 0.4417, 0.2596, 0.03536, 0.2454, 0.001384, 0.2837, 0.0008026, 0.2837, 0.0008026, 0.2886, 0.07185, 0.2421, 0.1022, 0.2244, 0.4346, 0.2576, 0.377, 0.272, 0.4189, 0.2544, 0.3368, 0.255, 0.2701, 0.2776, 0.302, 0.239, 0.2077, 0.264, 0.149, 0.2827, 0.165, 0.2596, 0.03536, 0.2256, 0.03935, 0.2454, 0.001384, 0.2544, 0.3368, 0.2308, 0.3096, 0.255, 0.2701, 0.2421, 0.1022, 0.2256, 0.03935, 0.2596, 0.03536, 0.2038, 0.2862, 0.239, 0.2077, 0.2729, 0.2151, 0.239, 0.2077, 0.2186, 0.1648, 0.264, 0.149, 0.1894, 0.341, 0.2308, 0.3096, 0.2544, 0.3368, 0.2038, 0.2862, 0.1945, 0.2411, 0.239, 0.2077, 0.1717, 0.3873, 0.1894, 0.341, 0.2544, 0.3368, 0.2256, 0.03935, 0.2421, 0.1022, 0.1678, 0.08287, 0.1945, 0.2411, 0.2186, 0.1648, 0.239, 0.2077, 0.2421, 0.1022, 0.1792, 0.1307, 0.1678, 0.08287, 0.1787, 0.04553, 0.1743, 0.001137, 0.2454, 0.001384, 0.2038, 0.2862, 0.1669, 0.2659, 0.1945, 0.2411, 0.1566, 0.4599, 0.2244, 0.4346, 0.1901, 0.4675, 0.1415, 0.4935, 0.1566, 0.4599, 0.1901, 0.4675, 0.1358, 0.2363, 0.1627, 0.1878, 0.1945, 0.2411, 0.1308, 0.3959, 0.2038, 0.2862, 0.1894, 0.341, 0.1945, 0.2411, 0.1669, 0.2659, 0.1358, 0.2363, 0.1678, 0.08287, 0.135, 0.007005, 0.1787, 0.04553, 0.1532, 0.4373, 0.09672, 0.4544, 0.1717, 0.3873, 0.1154, 0.1114, 0.1678, 0.08287, 0.1358, 0.1154, 0.09672, 0.4544, 0.1308, 0.3959, 0.1717, 0.3873, 0.1349, 0.319, 0.08685, 0.2911, 0.1358, 0.2363, 0.08685, 0.2911, 0.05721, 0.2559, 0.1358, 0.2363, 0.1295, 0.179, 0.09971, 0.1655, 0.1358, 0.1154, 0.1358, 0.1154, 0.09971, 0.1655, 0.1154, 0.1114, 0.1308, 0.3959, 0.08556, 0.3816, 0.1349, 0.319, 0.0993, 0.5323, 0.1532, 0.4373, 0.1415, 0.4935, 0.1358, 0.2363, 0.07127, 0.2111, 0.1295, 0.179, 0.07499, 0.126, 0.1162, 0.07128, 0.1154, 0.1114, 0.09672, 0.4544, 0.0713, 0.4213, 0.1308, 0.3959, 0.1295, 0.179, 0.07127, 0.2111, 0.09971, 0.1655, 0.09971, 0.1655, 0.07499, 0.126, 0.1154, 0.1114, 0.08556, 0.3816, 0.02736, 0.3422, 0.1349, 0.319, 0.0713, 0.4213, 0.08556, 0.3816, 0.1308, 0.3959, 0.07499, 0.126, 0.09591, 0.05999, 0.1162, 0.07128, 0.05668, 0.04667, 0.1034, 0.0218, 0.09591, 0.05999, 0.07325, 0.5005, 0.03378, 0.4917, 0.09672, 0.4544, 0.03575, 0.1803, 0.07499, 0.126, 0.09971, 0.1655, 0.03378, 0.4917, 0.0713, 0.4213, 0.09672, 0.4544, 0.09591, 0.05999, 0.07499, 0.126, 0.04363, 0.09573, 0.07499, 0.126, 0.02405, 0.1293, 0.04363, 0.09573, 0.02736, 0.3422, 0.02655, 0.3017, 0.08685, 0.2911, 0.005947, 0.3675, 0.02736, 0.3422, 0.08556, 0.3816, 0.0713, 0.4213, 0.03133, 0.4178, 0.08556, 0.3816, 0.00276, 0.4546, 0.0713, 0.4213, 0.03378, 0.4917, 0.04363, 0.09573, 0.008441, 0.08129, 0.05668, 0.04667, 0.00589, 0.2493, 0.03575, 0.1803, 0.07127, 0.2111, 0.05668, 0.04667, 0.0005717, 0.003559, 0.05233, 0.002747, 0.004773, 0.4119, 0.005947, 0.3675, 0.03133, 0.4178, 0.05668, 0.04667, 0.008441, 0.08129, 0.0005717, 0.003559, 0.02655, 0.3017, 0.00589, 0.2493, 0.05721, 0.2559, 0.008441, 0.08129, 0.04363, 0.09573, 0.02405, 0.1293, 0.00589, 0.2493, 0.0003107, 0.1613, 0.03575, 0.1803, 0.02736, 0.3422, 0.0003886, 0.3226, 0.02655, 0.3017, 0.005947, 0.3675, 0.0003886, 0.3226, 0.02736, 0.3422, 0.0003107, 0.1613, 0.008441, 0.08129, 0.02405, 0.1293, 0.00276, 0.4546, 0.004773, 0.4119, 0.03133, 0.4178, 0.7996, 0.5264, 0.8155, 0.4858, 0.873, 0.4792, 0.7593, 0.5052, 0.709, 0.4924, 0.7673, 0.4692, 0.7593, 0.5052, 0.7673, 0.4692, 0.8155, 0.4858, 0.9447, 0.5037, 0.9296, 0.4759, 0.9851, 0.4766, 0.5209, 0.4933, 0.4888, 0.488, 0.5294, 0.4507, 0.8155, 0.4858, 0.8648, 0.4418, 0.873, 0.4792, 0.5926, 0.4966, 0.5982, 0.4299, 0.6359, 0.4614, 0.873, 0.4792, 0.9072, 0.4426, 0.9296, 0.4759, 0.7673, 0.4692, 0.709, 0.4924, 0.7329, 0.4345, 0.8026, 0.4331, 0.8648, 0.4418, 0.8155, 0.4858, 0.6359, 0.4614, 0.5982, 0.4299, 0.6532, 0.4124, 0.873, 0.4792, 0.8648, 0.4418, 0.9072, 0.4426, 0.6359, 0.4614, 0.6834, 0.4174, 0.6555, 0.4895, 0.9296, 0.4759, 0.9572, 0.4081, 0.9851, 0.4766, 0.8026, 0.4331, 0.8426, 0.4025, 0.8648, 0.4418, 0.7329, 0.4345, 0.6834, 0.4174, 0.7286, 0.3941, 0.5294, 0.4507, 0.4974, 0.4294, 0.5294, 0.4147, 0.8648, 0.4418, 0.9156, 0.3799, 0.9072, 0.4426, 0.5294, 0.4507, 0.5294, 0.4147, 0.5932, 0.3989, 0.7678, 0.3952, 0.8026, 0.4331, 0.7329, 0.4345, 0.9072, 0.4426, 0.9156, 0.3799, 0.9439, 0.3792, 0.9072, 0.4426, 0.9439, 0.3792, 0.9572, 0.4081, 0.8426, 0.4025, 0.8793, 0.3844, 0.8648, 0.4418, 0.5932, 0.3989, 0.6312, 0.3698, 0.6532, 0.4124, 0.5294, 0.4147, 0.4974, 0.4294, 0.5109, 0.3774, 0.5294, 0.4147, 0.585, 0.3546, 0.5932, 0.3989, 0.7329, 0.4345, 0.7286, 0.3941, 0.7678, 0.3952, 0.6834, 0.4174, 0.6532, 0.4124, 0.7223, 0.3556, 0.6312, 0.3698, 0.6702, 0.3495, 0.6532, 0.4124, 0.6834, 0.4174, 0.7223, 0.3556, 0.7286, 0.3941, 0.5294, 0.4147, 0.5603, 0.3274, 0.585, 0.3546, 0.8793, 0.3844, 0.8625, 0.356, 0.9156, 0.3799, 0.7678, 0.3952, 0.7286, 0.3941, 0.8166, 0.325, 0.9572, 0.4081, 0.9634, 0.3131, 0.9994, 0.3591, 0.7678, 0.3952, 0.8166, 0.325, 0.8106, 0.3697, 0.5932, 0.3989, 0.585, 0.3546, 0.6312, 0.3698, 0.9634, 0.3131, 0.9992, 0.3265, 0.9994, 0.3591, 0.7848, 0.2994, 0.8166, 0.325, 0.7286, 0.3941, 0.7223, 0.3556, 0.7508, 0.3158, 0.7848, 0.2994, 0.9156, 0.3799, 0.9634, 0.3131, 0.9439, 0.3792, 0.8106, 0.3697, 0.8775, 0.3234, 0.8625, 0.356, 0.8625, 0.356, 0.8775, 0.3234, 0.9206, 0.3292, 0.585, 0.3546, 0.6354, 0.2951, 0.6312, 0.3698, 0.6312, 0.3698, 0.696, 0.2519, 0.6702, 0.3495, 0.6312, 0.3698, 0.6354, 0.2951, 0.696, 0.2519, 0.9156, 0.3799, 0.9206, 0.3292, 0.9634, 0.3131, 0.4932, 0.3559, 0.4914, 0.3093, 0.5529, 0.28, 0.8775, 0.3234, 0.8988, 0.2785, 0.9259, 0.277, 0.9259, 0.277, 0.9634, 0.3131, 0.9206, 0.3292, 0.7387, 0.2736, 0.7848, 0.2994, 0.7508, 0.3158, 0.8775, 0.3234, 0.898, 0.2366, 0.8988, 0.2785, 0.5802, 0.2516, 0.6073, 0.261, 0.5603, 0.3274, 0.9259, 0.277, 0.9362, 0.2276, 0.9947, 0.2578, 0.8988, 0.2785, 0.9362, 0.2276, 0.9259, 0.277, 0.696, 0.2519, 0.7279, 0.2246, 0.7387, 0.2736, 0.5434, 0.2404, 0.5802, 0.2516, 0.5529, 0.28, 0.8988, 0.2785, 0.898, 0.2366, 0.9362, 0.2276, 0.7387, 0.2736, 0.7641, 0.2312, 0.7967, 0.2392, 0.6073, 0.261, 0.6775, 0.1993, 0.6354, 0.2951, 0.6775, 0.1993, 0.7109, 0.194, 0.696, 0.2519, 0.6073, 0.261, 0.6207, 0.2077, 0.6775, 0.1993, 0.8711, 0.2387, 0.8391, 0.2439, 0.8838, 0.2058, 0.7967, 0.2392, 0.8109, 0.1859, 0.8391, 0.2439, 0.7279, 0.2246, 0.7529, 0.1988, 0.7641, 0.2312, 0.8838, 0.2058, 0.898, 0.2366, 0.8711, 0.2387, 0.898, 0.2366, 0.8838, 0.2058, 0.9362, 0.2276, 0.5748, 0.1858, 0.615, 0.1591, 0.6207, 0.2077, 0.7109, 0.194, 0.7529, 0.1988, 0.7279, 0.2246, 0.5294, 0.1981, 0.5135, 0.1751, 0.5435, 0.1262, 0.7529, 0.1988, 0.8068, 0.144, 0.8109, 0.1859, 0.7559, 0.1243, 0.8068, 0.144, 0.7529, 0.1988, 0.8544, 0.1661, 0.8838, 0.09151, 0.8838, 0.2058, 0.8838, 0.2058, 0.8838, 0.09151, 0.9306, 0.09177, 0.6207, 0.2077, 0.615, 0.1591, 0.6726, 0.1362, 0.8109, 0.1859, 0.8068, 0.144, 0.8544, 0.1661, 0.7196, 0.153, 0.6726, 0.1362, 0.7144, 0.1023, 0.7196, 0.153, 0.7144, 0.1023, 0.7559, 0.1243, 0.9771, 0.143, 0.975, 0.1065, 0.9992, 0.08397, 0.5951, 0.1309, 0.6492, 0.1011, 0.615, 0.1591, 0.7803, 0.09526, 0.8068, 0.144, 0.7559, 0.1243, 0.5435, 0.1262, 0.5893, 0.09267, 0.5951, 0.1309, 0.5951, 0.1309, 0.5893, 0.09267, 0.6492, 0.1011, 0.8068, 0.144, 0.8354, 0.0411, 0.8838, 0.09151, 0.7144, 0.1023, 0.7247, 0.05856, 0.7559, 0.1243, 0.8068, 0.144, 0.7803, 0.09526, 0.8354, 0.0411, 0.5435, 0.1262, 0.597, 0.05496, 0.5893, 0.09267, 0.7559, 0.1243, 0.7247, 0.05856, 0.7803, 0.09526, 0.7803, 0.09526, 0.7795, 0.04148, 0.7999, 0.045, 0.7803, 0.09526, 0.7247, 0.05856, 0.7795, 0.04148, 0.7144, 0.1023, 0.6726, 0.1362, 0.7247, 0.05856, 0.4924, 0.07186, 0.5965, 0.0262, 0.597, 0.05496, 0.6726, 0.1362, 0.692, 0.04394, 0.7247, 0.05856, 0.975, 0.1065, 0.9631, 0.04926, 0.9992, 0.08397, 0.8354, 0.0411, 0.9079, 0.03046, 0.8838, 0.09151, 0.638, 0.05908, 0.597, 0.05496, 0.674, 0.003215, 0.5356, -0.002954, 0.5965, 0.0262, 0.4924, 0.07186, 0.638, 0.05908, 0.674, 0.003215, 0.692, 0.04394, 0.692, 0.04394, 0.674, 0.003215, 0.7225, 0.00153, 0.9079, 0.03046, 0.8999, 0.0007107, 0.9631, 0.04926, 0.7552, 0.02327, 0.8031, 0.001978, 0.7795, 0.04148, 0.8031, 0.001978, 0.7999, 0.045, 0.7795, 0.04148, 0.6057, 0.0004055, 0.674, 0.003215, 0.5965, 0.0262, 0.4943, 0.8209, 0.5241, 0.8625, 0.4721, 0.8829, 0.4644, 0.937, 0.4985, 0.9085, 0.4968, 0.9752, 0.5377, 0.8106, 0.5241, 0.8625, 0.4943, 0.8209, 0.5268, 0.9036, 0.4985, 0.9085, 0.5241, 0.8625, 0.4857, 0.6427, 0.5353, 0.617, 0.5283, 0.6593, 0.5179, 0.5927, 0.5353, 0.617, 0.4857, 0.6427, 0.4985, 0.9085, 0.5268, 0.9036, 0.5662, 0.9482, 0.5662, 0.9482, 0.4968, 0.9752, 0.4985, 0.9085, 0.5666, 0.4778, 0.5198, 0.5526, 0.4857, 0.5498, 0.5302, 0.7741, 0.5377, 0.8106, 0.4943, 0.8209, 0.5241, 0.8625, 0.577, 0.8596, 0.5268, 0.9036, 0.5849, 0.6712, 0.5422, 0.7305, 0.4926, 0.7317, 0.577, 0.8596, 0.5864, 0.9151, 0.5268, 0.9036, 0.5198, 0.5526, 0.5666, 0.4778, 0.5765, 0.555, 0.5926, 0.4966, 0.5765, 0.555, 0.5666, 0.4778, 0.5751, 0.7913, 0.577, 0.8596, 0.5241, 0.8625, 0.5919, 0.7444, 0.5751, 0.7913, 0.5377, 0.8106, 0.5765, 0.555, 0.5908, 0.5889, 0.5353, 0.617, 0.5908, 0.5889, 0.5283, 0.6593, 0.5353, 0.617, 0.6037, 0.8757, 0.5864, 0.9151, 0.577, 0.8596, 0.5662, 0.9482, 0.6029, 0.9532, 0.5201, 0.997, 0.5919, 0.7444, 0.6157, 0.7736, 0.5751, 0.7913, 0.5201, 0.997, 0.6029, 0.9532, 0.6117, 0.9983, 0.6206, 0.56, 0.5908, 0.5889, 0.5765, 0.555, 0.6271, 0.5959, 0.5849, 0.6712, 0.5283, 0.6593, 0.5926, 0.4966, 0.6555, 0.4895, 0.5765, 0.555, 0.6206, 0.56, 0.6271, 0.5959, 0.5908, 0.5889, 0.6271, 0.5959, 0.6202, 0.6495, 0.5849, 0.6712, 0.6202, 0.6495, 0.6418, 0.6767, 0.5849, 0.6712, 0.5919, 0.7444, 0.6361, 0.7188, 0.6157, 0.7736, 0.5864, 0.9151, 0.6349, 0.9277, 0.6029, 0.9532, 0.6037, 0.8757, 0.6343, 0.8191, 0.6474, 0.8683, 0.6728, 0.9511, 0.6613, 0.996, 0.6117, 0.9983, 0.6343, 0.8191, 0.6754, 0.8164, 0.6474, 0.8683, 0.6349, 0.9277, 0.6728, 0.9511, 0.6029, 0.9532, 0.6206, 0.56, 0.6667, 0.5212, 0.6271, 0.5959, 0.6202, 0.6495, 0.6818, 0.6232, 0.6418, 0.6767, 0.6474, 0.8683, 0.6712, 0.8925, 0.6349, 0.9277, 0.6361, 0.7188, 0.6418, 0.6767, 0.6935, 0.7214, 0.6728, 0.9511, 0.7024, 0.9506, 0.6613, 0.996, 0.6418, 0.6767, 0.6818, 0.6232, 0.7077, 0.6723, 0.6594, 0.7644, 0.6935, 0.7214, 0.6754, 0.8164, 0.6728, 0.9511, 0.6995, 0.8753, 0.7024, 0.9506, 0.7024, 0.9506, 0.7272, 0.9455, 0.6613, 0.996, 0.715, 0.5525, 0.7227, 0.5893, 0.6818, 0.6232, 0.6754, 0.8164, 0.7291, 0.7583, 0.6995, 0.8753, 0.6667, 0.5212, 0.709, 0.4924, 0.715, 0.5525, 0.7348, 0.6265, 0.7077, 0.6723, 0.6818, 0.6232, 0.6818, 0.6232, 0.7227, 0.5893, 0.7348, 0.6265, 0.7593, 0.5052, 0.715, 0.5525, 0.709, 0.4924, 0.744, 0.7932, 0.7314, 0.8553, 0.6995, 0.8753, 0.7507, 0.6729, 0.6935, 0.7214, 0.7077, 0.6723, 0.6935, 0.7214, 0.7507, 0.6729, 0.7477, 0.7193, 0.7272, 0.9455, 0.7539, 0.9717, 0.7151, 0.9943, 0.7539, 0.9717, 0.7707, 0.9991, 0.7151, 0.9943, 0.7744, 0.5824, 0.7348, 0.6265, 0.7227, 0.5893, 0.8012, 0.6042, 0.7348, 0.6265, 0.7744, 0.5824, 0.7507, 0.6729, 0.8047, 0.6455, 0.7822, 0.6895, 0.7908, 0.7913, 0.7743, 0.8636, 0.7643, 0.8281, 0.8118, 0.8548, 0.7904, 0.9286, 0.7743, 0.8636, 0.7904, 0.9286, 0.7707, 0.9991, 0.7539, 0.9717, 0.8155, 0.4858, 0.7605, 0.5327, 0.7593, 0.5052, 0.7348, 0.6265, 0.8012, 0.6042, 0.8047, 0.6455, 0.8155, 0.4858, 0.7996, 0.5264, 0.7605, 0.5327, 0.7822, 0.6895, 0.8, 0.7306, 0.7477, 0.7193, 0.8, 0.7306, 0.8428, 0.7761, 0.7908, 0.7913, 0.8047, 0.6455, 0.8462, 0.6604, 0.7822, 0.6895, 0.8428, 0.7761, 0.8118, 0.8548, 0.7908, 0.7913, 0.8353, 0.9743, 0.7707, 0.9991, 0.7904, 0.9286, 0.7822, 0.6895, 0.8462, 0.6604, 0.8, 0.7306, 0.7904, 0.9286, 0.8345, 0.9105, 0.8353, 0.9743, 0.8012, 0.6042, 0.8708, 0.6154, 0.8047, 0.6455, 0.8498, 0.8382, 0.8345, 0.9105, 0.8118, 0.8548, 0.8345, 0.9105, 0.8561, 0.9408, 0.8353, 0.9743, 0.8012, 0.6042, 0.8465, 0.572, 0.8708, 0.6154, 0.873, 0.4792, 0.837, 0.5445, 0.7996, 0.5264, 0.8498, 0.8382, 0.9019, 0.8353, 0.8345, 0.9105, 0.8708, 0.6154, 0.8462, 0.6604, 0.8047, 0.6455, 0.8443, 0.7217, 0.8885, 0.7298, 0.8428, 0.7761, 0.8811, 0.789, 0.8498, 0.8382, 0.8428, 0.7761, 0.8465, 0.572, 0.9067, 0.6094, 0.8708, 0.6154, 0.8462, 0.6604, 0.8861, 0.6792, 0.8, 0.7306, 0.8916, 0.9651, 0.8593, 0.999, 0.8353, 0.9743, 0.8428, 0.7761, 0.8885, 0.7298, 0.8811, 0.789, 0.837, 0.5445, 0.9447, 0.5037, 0.8465, 0.572, 0.9296, 0.4759, 0.9447, 0.5037, 0.837, 0.5445, 0.873, 0.4792, 0.9296, 0.4759, 0.837, 0.5445, 0.8708, 0.6154, 0.8861, 0.6792, 0.8462, 0.6604, 0.8593, 0.999, 0.8916, 0.9651, 0.9161, 0.9994, 0.8708, 0.6154, 0.9067, 0.6094, 0.8861, 0.6792, 0.9236, 0.8668, 0.8897, 0.9323, 0.8824, 0.8903, 0.9443, 0.7183, 0.9317, 0.7544, 0.8885, 0.7298, 0.8897, 0.9323, 0.9291, 0.9195, 0.8916, 0.9651, 0.9291, 0.9195, 0.9567, 0.9395, 0.8916, 0.9651, 0.9317, 0.7544, 0.9019, 0.8353, 0.8811, 0.789, 0.9019, 0.8353, 0.9439, 0.7961, 0.9236, 0.8668, 0.9979, 0.5951, 0.8885, 0.7298, 0.8861, 0.6792, 0.9447, 0.5037, 0.9541, 0.5243, 0.9067, 0.6094, 0.9439, 0.7961, 0.9019, 0.8353, 0.9317, 0.7544, 0.9236, 0.8668, 0.9595, 0.8603, 0.9291, 0.9195, 0.9644, 0.5573, 0.9437, 0.627, 0.9067, 0.6094, 0.9986, 0.8158, 0.9236, 0.8668, 0.9439, 0.7961, 0.9291, 0.9195, 0.9595, 0.8603, 0.9628, 0.9013, 0.9979, 0.5951, 0.9861, 0.6869, 0.8885, 0.7298, 0.9989, 0.76, 0.9986, 0.8158, 0.9439, 0.7961, 0.9161, 0.9994, 0.9544, 0.9734, 0.9977, 0.9944, 0.9861, 0.6869, 0.9317, 0.7544, 0.9443, 0.7183, 0.9317, 0.7544, 0.9989, 0.76, 0.9439, 0.7961, 0.9628, 0.9013, 0.9989, 0.9192, 0.9567, 0.9395, 0.9989, 0.76, 0.9317, 0.7544, 0.9861, 0.6869, 0.9986, 0.8158, 0.9986, 0.8713, 0.9595, 0.8603, 0.9989, 0.9192, 0.9977, 0.9944, 0.9544, 0.9734, 0.03378, 0.4917, 0.001053, 0.5557, 0.00276, 0.4546, 0.3289, 0.4719, 0.3348, 0.5426, 0.2612, 0.5322, 0.3878, 0.4928, 0.4341, 0.4743, 0.3868, 0.5339, 0.07325, 0.5005, 0.0993, 0.5323, 0.05963, 0.5322, 0.2612, 0.5322, 0.1986, 0.5245, 0.2361, 0.4695, 0.1415, 0.4935, 0.1616, 0.5194, 0.1239, 0.5482, 0.3553, 0.4948, 0.3868, 0.5339, 0.3348, 0.5426, 0.4857, 0.5498, 0.428, 0.54, 0.4888, 0.488, 0.05963, 0.5322, 0.03938, 0.5775, 0.001053, 0.5557, 0.2612, 0.5322, 0.2031, 0.5537, 0.1986, 0.5245, 0.0993, 0.5323, 0.08555, 0.5781, 0.05963, 0.5322, 0.428, 0.54, 0.3541, 0.5678, 0.3868, 0.5339, 0.08555, 0.5781, 0.03938, 0.5775, 0.05963, 0.5322, 0.2612, 0.5322, 0.2872, 0.5631, 0.2471, 0.5664, 0.1986, 0.5245, 0.1614, 0.57, 0.1616, 0.5194, 0.4857, 0.5498, 0.444, 0.578, 0.428, 0.54, 0.2031, 0.5537, 0.2471, 0.5664, 0.1918, 0.5858, 0.428, 0.54, 0.444, 0.578, 0.3541, 0.5678, 0.2872, 0.5631, 0.3541, 0.5678, 0.2833, 0.5931, 0.2833, 0.5931, 0.2471, 0.5664, 0.2872, 0.5631, 0.1239, 0.5482, 0.1614, 0.57, 0.08555, 0.5781, 0.1614, 0.57, 0.1918, 0.5858, 0.1331, 0.6255, 0.2471, 0.5664, 0.2017, 0.6217, 0.1918, 0.5858, 0.3541, 0.5678, 0.3275, 0.6166, 0.2833, 0.5931, 0.5179, 0.5927, 0.4269, 0.6386, 0.4857, 0.5498, 0.08555, 0.5781, 0.03627, 0.6352, 0.03938, 0.5775, 0.2833, 0.5931, 0.2343, 0.6294, 0.2471, 0.5664, 0.2471, 0.5664, 0.2343, 0.6294, 0.2017, 0.6217, 0.08555, 0.5781, 0.09287, 0.6166, 0.03627, 0.6352, 0.1331, 0.6255, 0.09287, 0.6166, 0.08555, 0.5781, 0.3506, 0.6401, 0.444, 0.578, 0.4269, 0.6386, 0.1918, 0.5858, 0.1399, 0.6785, 0.1331, 0.6255, 0.03627, 0.6352, 0.09287, 0.6166, 0.03666, 0.6681, 0.1331, 0.6255, 0.09366, 0.6552, 0.09287, 0.6166, 0.03938, 0.5775, 0.03627, 0.6352, 0.00425, 0.6516, 0.3506, 0.6401, 0.4269, 0.6386, 0.3341, 0.6985, 0.4857, 0.6427, 0.427, 0.6966, 0.3906, 0.6846, 0.3341, 0.6985, 0.3275, 0.6166, 0.3506, 0.6401, 0.4269, 0.6386, 0.3906, 0.6846, 0.3341, 0.6985, 0.4857, 0.6427, 0.4723, 0.6921, 0.427, 0.6966, 0.2531, 0.6571, 0.2083, 0.7059, 0.1821, 0.6832, 0.00425, 0.6516, 0.03666, 0.6681, 0.001849, 0.7581, 0.3906, 0.6846, 0.3704, 0.7235, 0.3341, 0.6985, 0.2807, 0.6952, 0.2468, 0.7297, 0.2083, 0.7059, 0.2807, 0.6952, 0.3341, 0.6985, 0.283, 0.7434, 0.2468, 0.7297, 0.2136, 0.7237, 0.2083, 0.7059, 0.001849, 0.7581, 0.03666, 0.6681, 0.02177, 0.7315, 0.2807, 0.6952, 0.283, 0.7434, 0.2468, 0.7297, 0.4723, 0.6921, 0.4449, 0.7443, 0.427, 0.6966, 0.4926, 0.7317, 0.4449, 0.7443, 0.4723, 0.6921, 0.1399, 0.6785, 0.1681, 0.7707, 0.1245, 0.7135, 0.3704, 0.7235, 0.3105, 0.7727, 0.3341, 0.6985, 0.2083, 0.7059, 0.2136, 0.7237, 0.1681, 0.7707, 0.2083, 0.7059, 0.1681, 0.7707, 0.1399, 0.6785, 0.1681, 0.7707, 0.1122, 0.7788, 0.1245, 0.7135, 0.2468, 0.7297, 0.2115, 0.7778, 0.2136, 0.7237, 0.2468, 0.7297, 0.283, 0.7434, 0.2115, 0.7778, 0.2136, 0.7237, 0.2115, 0.7778, 0.1681, 0.7707, 0.1122, 0.7788, 0.0728, 0.8007, 0.05224, 0.7267, 0.0728, 0.8007, 0.04327, 0.7681, 0.05224, 0.7267, 0.02177, 0.7315, 0.04151, 0.8189, 0.001849, 0.7581, 0.5302, 0.7741, 0.4943, 0.8209, 0.4611, 0.7888, 0.3651, 0.7736, 0.3974, 0.7948, 0.3258, 0.821, 0.3651, 0.7736, 0.3258, 0.821, 0.3105, 0.7727, 0.3105, 0.7727, 0.3258, 0.821, 0.2728, 0.8181, 0.3258, 0.821, 0.3974, 0.7948, 0.3818, 0.8297, 0.3974, 0.7948, 0.3867, 0.8617, 0.3818, 0.8297, 0.1882, 0.8458, 0.1131, 0.9006, 0.1344, 0.8325, 0.2728, 0.8181, 0.2745, 0.8652, 0.1971, 0.8861, 0.07262, 0.8575, 0.001314, 0.8694, 0.04151, 0.8189, 0.298, 0.8945, 0.2745, 0.8652, 0.3258, 0.821, 0.07262, 0.8575, 0.02808, 0.908, 0.001314, 0.8694, 0.4721, 0.8829, 0.4491, 0.8471, 0.4943, 0.8209, 0.3867, 0.8617, 0.298, 0.8945, 0.3258, 0.821, 0.1882, 0.8458, 0.1516, 0.8898, 0.1131, 0.9006, 0.1064, 0.8247, 0.08201, 0.8881, 0.07262, 0.8575, 0.4721, 0.8829, 0.4163, 0.8944, 0.4491, 0.8471, 0.4491, 0.8471, 0.4163, 0.8944, 0.3867, 0.8617, 0.3867, 0.8617, 0.4163, 0.8944, 0.3506, 0.8975, 0.1882, 0.8458, 0.1971, 0.8861, 0.1516, 0.8898, 0.5241, 0.8625, 0.4985, 0.9085, 0.4721, 0.8829, 0.2098, 0.9055, 0.2745, 0.8652, 0.2457, 0.9146, 0.02808, 0.908, 0.0006427, 0.9194, 0.001314, 0.8694, 0.4721, 0.8829, 0.4644, 0.937, 0.4163, 0.8944, 0.2457, 0.9146, 0.2166, 0.9483, 0.2098, 0.9055, 0.3506, 0.8975, 0.3166, 0.9347, 0.298, 0.8945, 0.3506, 0.8975, 0.3522, 0.9481, 0.3166, 0.9347, 0.2584, 0.9474, 0.2166, 0.9483, 0.2457, 0.9146, 0.4163, 0.8944, 0.4644, 0.937, 0.4104, 0.9424, 0.1131, 0.9006, 0.1445, 0.9304, 0.1181, 0.9677, 0.4163, 0.8944, 0.4104, 0.9424, 0.3522, 0.9481, 0.05117, 0.9482, 0.0007207, 0.9933, 0.02808, 0.908, 0.4104, 0.9424, 0.3824, 0.971, 0.3522, 0.9481, 0.1131, 0.9006, 0.07543, 0.9989, 0.08675, 0.9323, 0.05117, 0.9482, 0.03556, 0.9974, 0.0007207, 0.9933, 0.3166, 0.9347, 0.2797, 0.9969, 0.2584, 0.9474, 0.3522, 0.9481, 0.3824, 0.971, 0.3498, 0.9977, 0.3166, 0.9347, 0.3522, 0.9481, 0.2797, 0.9969, 0.4104, 0.9424, 0.4108, 0.9921, 0.3824, 0.971, 0.05117, 0.9482, 0.07543, 0.9989, 0.03556, 0.9974, 0.4108, 0.9921, 0.3498, 0.9977, 0.3824, 0.971])
me_plane_001.materials.append(mat_material_001)
me_plane_001.use_remesh_preserve_volume = False
me_plane_001.use_remesh_preserve_attributes = False
me_plane_001.use_mirror_vertex_groups = False
me_plane_001.update()

# ---- objects
ob_camera = bpy.data.objects.new('Camera', cam_camera)
ob_plane_001 = bpy.data.objects.new('Plane.001', me_plane_001)

# ---- transforms, parenting, visibility, modifiers, constraints
ob_camera.location = (93.86, -439.9, 8.496)
ob_camera.rotation_euler = (1.557, -5.533e-06, -0.01399)
ob_camera.lineart.crease_threshold = 0.0
ob_plane_001.location = (108.8, 0.0, 0.0)
ob_plane_001.rotation_euler = (1.571, 2.22e-16, 2.22e-16)
ob_plane_001.lineart.crease_threshold = 0.0

# ---- collection membership
col_collection_1.objects.link(ob_camera)
col_collection_1.objects.link(ob_plane_001)

# ---- scene / render settings (as saved in the file)
scene.camera = ob_camera
scene.frame_start = 1; scene.frame_end = 250; scene.frame_set(1)
scene.render.engine = 'CYCLES'
scene.render.dither_intensity = 0.0
scene.cycles.use_denoising = False
scene.cycles.samples = 30
scene.cycles.sampling_pattern = 'TABULATED_SOBOL'
scene.cycles.light_sampling_threshold = 0.0
scene.cycles.use_adaptive_sampling = False
scene.cycles.use_light_tree = False
scene.cycles.blur_glossy = 0.0
scene.cycles.sample_clamp_indirect = 0.0
scene.view_settings.view_transform = 'Standard'
scene.unit_settings.scale_length = 0.01
bpy.context.view_layer.update()

# ---- added for rendering (the .blend has no usable light): sun
light_auto_sun = bpy.data.lights.new('AutoSun', 'SUN')
light_auto_sun.energy = 3.0
light_auto_sun.angle = 0.0523599
ob_auto_sun = bpy.data.objects.new('AutoSun', light_auto_sun)
scene.collection.objects.link(ob_auto_sun)
ob_auto_sun.rotation_euler = (0.872665, 0.174533, 0.523599)
bpy.context.view_layer.update()
